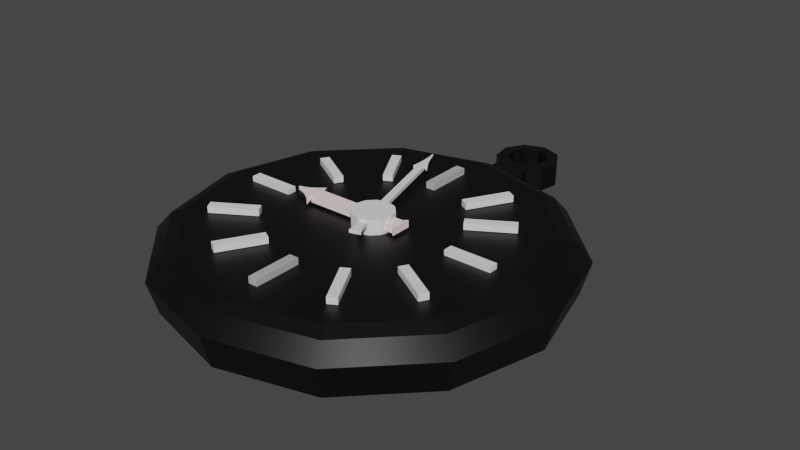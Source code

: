 # Source: pocket_clock.blend  (saved by Blender 3.0.42; exported with 4.5.12 LTS)
import bpy
from mathutils import Matrix  # noqa: F401  (used for matrix-valued properties, if any)

bpy.ops.wm.read_factory_settings(use_empty=True)
scene = bpy.context.scene
scene.name = 'Scene'

# ---- collections
col_collection = bpy.data.collections.new('Collection'); scene.collection.children.link(col_collection)

# ---- materials (node trees are filled in below, after node groups)
mat_black = bpy.data.materials.new('black')
mat_black.use_transparent_shadow = False
mat_off_white = bpy.data.materials.new('off white')
mat_off_white.use_transparent_shadow = False
mat_off_white.diffuse_color = (1.0, 0.8516, 0.8253, 1.0)
mat_off_white.roughness = 0.5
mat_brown = bpy.data.materials.new('brown')
mat_brown.use_transparent_shadow = False
mat_brown.diffuse_color = (0.2668, 0.09907, 0.01598, 1.0)
mat_brown.roughness = 0.5

# ---- material node trees
mat_black.use_nodes = True; mat_black.node_tree.nodes.clear()
_N = mat_black.node_tree.nodes; _L = mat_black.node_tree.links
n0 = _N.new('ShaderNodeBsdfPrincipled'); n0.name = 'Principled BSDF'; n0.location = (10, 300)
n0.distribution = 'GGX'
n0.subsurface_method = 'RANDOM_WALK_SKIN'
n0.inputs[0].default_value = (0.0, 0.0, 0.0, 1.0)
n0.inputs[3].default_value = 1.45
n0.inputs[27].default_value = (0.0, 0.0, 0.0, 1.0)
n0.inputs[28].default_value = 1.0
n1 = _N.new('ShaderNodeOutputMaterial'); n1.name = 'Material Output'; n1.location = (300, 300)
_L.new(n0.outputs[0], n1.inputs[0])
n1.is_active_output = True
mat_off_white.use_nodes = True; mat_off_white.node_tree.nodes.clear()
_N = mat_off_white.node_tree.nodes; _L = mat_off_white.node_tree.links
n0 = _N.new('ShaderNodeBsdfPrincipled'); n0.name = 'Principled BSDF'; n0.location = (10, 300)
n0.distribution = 'GGX'
n0.subsurface_method = 'RANDOM_WALK_SKIN'
n0.inputs[0].default_value = (1.0, 0.8516, 0.8253, 1.0)
n0.inputs[3].default_value = 1.45
n0.inputs[27].default_value = (0.0, 0.0, 0.0, 1.0)
n0.inputs[28].default_value = 1.0
n1 = _N.new('ShaderNodeOutputMaterial'); n1.name = 'Material Output'; n1.location = (300, 300)
n2 = _N.new('ShaderNodeNormalMap'); n2.name = 'Normal Map'; n2.location = (-300, -300)
n2.label = 'Normal/Map'
n2.inputs[0].default_value = 0.0
_L.new(n0.outputs[0], n1.inputs[0])
_L.new(n2.outputs[0], n0.inputs[5])
n1.is_active_output = True
mat_brown.use_nodes = True; mat_brown.node_tree.nodes.clear()
_N = mat_brown.node_tree.nodes; _L = mat_brown.node_tree.links
n0 = _N.new('ShaderNodeBsdfPrincipled'); n0.name = 'Principled BSDF'; n0.location = (10, 300)
n0.distribution = 'GGX'
n0.subsurface_method = 'RANDOM_WALK_SKIN'
n0.inputs[0].default_value = (0.2668, 0.09907, 0.01598, 1.0)
n0.inputs[3].default_value = 1.45
n0.inputs[27].default_value = (0.0, 0.0, 0.0, 1.0)
n0.inputs[28].default_value = 1.0
n1 = _N.new('ShaderNodeOutputMaterial'); n1.name = 'Material Output'; n1.location = (300, 300)
n2 = _N.new('ShaderNodeNormalMap'); n2.name = 'Normal Map'; n2.location = (-300, -300)
n2.label = 'Normal/Map'
n2.inputs[0].default_value = 0.0
_L.new(n0.outputs[0], n1.inputs[0])
_L.new(n2.outputs[0], n0.inputs[5])
n1.is_active_output = True

# ---- world
world_world = bpy.data.worlds.new('World'); scene.world = world_world
world_world.use_nodes = True; world_world.node_tree.nodes.clear()
_N = world_world.node_tree.nodes; _L = world_world.node_tree.links
n0 = _N.new('ShaderNodeOutputWorld'); n0.name = 'World Output'; n0.location = (300, 300)
n1 = _N.new('ShaderNodeBackground'); n1.name = 'Background'; n1.location = (10, 300)
n1.inputs[0].default_value = (0.05088, 0.05088, 0.05088, 1.0)
_L.new(n1.outputs[0], n0.inputs[0])
n0.is_active_output = True
world_world.color = (0.05088, 0.05088, 0.05088)
world_world.use_sun_shadow = False
world_world.sun_shadow_jitter_overblur = 0.0

# ---- meshes
me_cylinder_001 = bpy.data.meshes.new('Cylinder.001')
me_cylinder_001.from_pydata([(-6.961e-10, 0.9533, -1.0), (2.158e-09, 0.9275, 0.3252), (0.4766, 0.8256, -1.0), (0.4638, 0.8033, 0.3252), (0.8256, 0.4766, -1.0), (0.8033, 0.4638, 0.3252), (0.9533, -4.235e-08, -1.0), (0.9275, -1.789e-08, 0.3252), (0.8256, -0.4766, -1.0), (0.8033, -0.4638, 0.3252), (0.4766, -0.8256, -1.0), (0.4638, -0.8033, 0.3252), (-8.403e-08, -0.9533, -1.0), (-8.757e-08, -0.9275, 0.3252), (-0.4766, -0.8256, -1.0), (-0.4638, -0.8033, 0.3252), (-0.8256, -0.4766, -1.0), (-0.8033, -0.4638, 0.3252), (-0.9533, 1.068e-08, -1.0), (-0.9275, 3.279e-08, 0.3252), (-0.8256, 0.4766, -1.0), (-0.8033, 0.4638, 0.3252), (-0.4766, 0.8256, -1.0), (-0.4638, 0.8033, 0.3252), (0.5, 0.866, -0.1133), (0.0, 1.0, -0.1133), (0.866, 0.5, -0.1133), (1.0, -1.024e-08, -0.1133), (0.866, -0.5, -0.1133), (0.5, -0.866, -0.1133), (-8.742e-08, -1.0, -0.1133), (-0.5, -0.866, -0.1133), (-0.866, -0.5, -0.1133), (-1.0, 4.539e-08, -0.1133), (-0.866, 0.5, -0.1133), (-0.5, 0.866, -0.1133), (0.4293, 0.7435, 0.4838), (2.893e-09, 0.8586, 0.4838), (0.7435, 0.4293, 0.4838), (0.8586, -3.498e-08, 0.4838), (0.7435, -0.4293, 0.4838), (0.4293, -0.7435, 0.4838), (-8.017e-08, -0.8586, 0.4838), (-0.4293, -0.7435, 0.4838), (-0.7435, -0.4293, 0.4838), (-0.8586, 1.192e-08, 0.4838), (-0.7435, 0.4293, 0.4838), (-0.4293, 0.7435, 0.4838), (0.08845, 1.135, -0.1246), (0.08845, 1.135, -0.7884), (0.08845, 0.9321, -0.1246), (0.08845, 0.9321, -0.7884), (-0.08845, 1.135, -0.1246), (-0.08845, 1.135, -0.7884), (-0.08845, 0.9321, -0.1246), (-0.08845, 0.9321, -0.7884), (2.016e-09, 1.378, -0.7935), (1.945e-09, 1.38, -0.1089), (0.06503, 1.354, -0.7935), (0.06648, 1.356, -0.1089), (0.09963, 1.294, -0.7935), (0.1019, 1.295, -0.1089), (0.08761, 1.226, -0.7935), (0.08957, 1.225, -0.1089), (0.0346, 1.182, -0.7935), (0.03537, 1.18, -0.1089), (-0.0346, 1.182, -0.7935), (-0.03537, 1.18, -0.1089), (-0.08761, 1.226, -0.7935), (-0.08957, 1.225, -0.1089), (-0.09963, 1.294, -0.7935), (-0.1019, 1.295, -0.1089), (-0.06503, 1.354, -0.7935), (-0.06648, 1.356, -0.1089), (0.1059, 1.403, -0.1089), (0.0, 1.441, -0.1089), (0.1622, 1.305, -0.1089), (0.1427, 1.194, -0.1089), (0.05634, 1.122, -0.1089), (-0.05634, 1.122, -0.1089), (-0.1427, 1.194, -0.1089), (-0.1622, 1.305, -0.1089), (-0.1059, 1.403, -0.1089), (0.06648, 1.356, -0.7918), (2.775e-09, 1.38, -0.7918), (0.1019, 1.295, -0.7918), (0.08957, 1.225, -0.7918), (0.03537, 1.18, -0.7918), (-0.03537, 1.18, -0.7918), (-0.08957, 1.225, -0.7918), (-0.1019, 1.295, -0.7918), (-0.06648, 1.356, -0.7918), (0.0, 1.441, -0.7935), (0.1059, 1.403, -0.7935), (0.1622, 1.305, -0.7935), (0.1427, 1.194, -0.7935), (0.05634, 1.122, -0.7935), (-0.05634, 1.122, -0.7935), (-0.1427, 1.194, -0.7935), (-0.1622, 1.305, -0.7935), (-0.1059, 1.403, -0.7935)], [], [(0, 25, 24, 2), (2, 24, 26, 4), (4, 26, 27, 6), (6, 27, 28, 8), (8, 28, 29, 10), (10, 29, 30, 12), (12, 30, 31, 14), (14, 31, 32, 16), (16, 32, 33, 18), (18, 33, 34, 20), (9, 7, 39, 40), (20, 34, 35, 22), (22, 35, 25, 0), (0, 2, 4, 6, 8, 10, 12, 14, 16, 18, 20, 22), (1, 3, 24, 25), (3, 5, 26, 24), (5, 7, 27, 26), (7, 9, 28, 27), (9, 11, 29, 28), (11, 13, 30, 29), (13, 15, 31, 30), (15, 17, 32, 31), (17, 19, 33, 32), (19, 21, 34, 33), (21, 23, 35, 34), (23, 1, 25, 35), (36, 37, 47, 46, 45, 44, 43, 42, 41, 40, 39, 38), (23, 21, 46, 47), (3, 1, 37, 36), (17, 15, 43, 44), (11, 9, 40, 41), (1, 23, 47, 37), (5, 3, 36, 38), (19, 17, 44, 45), (13, 11, 41, 42), (7, 5, 38, 39), (21, 19, 45, 46), (15, 13, 42, 43), (48, 49, 51, 50), (50, 51, 55, 54), (54, 55, 53, 52), (52, 53, 49, 48), (50, 54, 52, 48), (55, 51, 49, 53), (92, 75, 74, 93), (93, 74, 76, 94), (94, 76, 77, 95), (95, 77, 78, 96), (96, 78, 79, 97), (97, 79, 80, 98), (98, 80, 81, 99), (67, 65, 87, 88), (99, 81, 82, 100), (100, 82, 75, 92), (57, 59, 74, 75), (59, 61, 76, 74), (61, 63, 77, 76), (63, 65, 78, 77), (65, 67, 79, 78), (67, 69, 80, 79), (69, 71, 81, 80), (71, 73, 82, 81), (73, 57, 75, 82), (61, 59, 83, 85), (57, 73, 91, 84), (69, 67, 88, 89), (63, 61, 85, 86), (71, 69, 89, 90), (65, 63, 86, 87), (59, 57, 84, 83), (73, 71, 90, 91), (58, 56, 92, 93), (60, 58, 93, 94), (62, 60, 94, 95), (64, 62, 95, 96), (66, 64, 96, 97), (68, 66, 97, 98), (70, 68, 98, 99), (72, 70, 99, 100), (56, 72, 100, 92)])
me_cylinder_001.polygons.foreach_set('use_smooth', [1, 1, 1, 1, 1, 1, 1, 1, 1, 1, 1, 1, 1, 1, 1, 1, 1, 1, 1, 1, 1, 1, 1, 1, 1, 1, 1, 1, 1, 1, 1, 1, 1, 1, 1, 1, 1, 1, 0, 0, 0, 0, 0, 0, 0, 0, 0, 0, 0, 0, 0, 0, 0, 0, 0, 0, 0, 0, 0, 0, 0, 0, 0, 0, 0, 0, 0, 0, 0, 0, 0, 0, 0, 0, 0, 0, 0, 0, 0, 0])
_k = set([(0, 2), (0, 22), (0, 25), (1, 3), (1, 23), (1, 37), (2, 4), (2, 24), (3, 5), (3, 36), (4, 6), (4, 26), (5, 7), (5, 38), (6, 8), (6, 27), (7, 9), (7, 39), (8, 10), (8, 28), (9, 11), (9, 40), (10, 12), (10, 29), (11, 13), (11, 41), (12, 14), (12, 30), (13, 15), (13, 42), (14, 16), (14, 31), (15, 17), (15, 43), (16, 18), (16, 32), (17, 19), (17, 44), (18, 20), (18, 33), (19, 21), (19, 45), (20, 22), (20, 34), (21, 23), (21, 46), (22, 35), (23, 47), (24, 25), (24, 26), (25, 35), (26, 27), (27, 28), (28, 29), (29, 30), (30, 31), (31, 32), (32, 33), (33, 34), (34, 35), (36, 37), (36, 38), (37, 47), (38, 39), (39, 40), (40, 41), (41, 42), (42, 43), (43, 44), (44, 45), (45, 46), (46, 47)])
me_cylinder_001.attributes.new('sharp_edge', 'BOOLEAN', 'EDGE').data.foreach_set('value', [ (min(e.vertices), max(e.vertices)) in _k for e in me_cylinder_001.edges])
_uv = me_cylinder_001.uv_layers.new(name='UVMap')
_uv.uv.foreach_set('vector', [0.4592, 0.9036, 0.4543, 0.914, 0.4483, 0.9111, 0.4534, 0.9009, 0.4441, 0.8991, 0.4452, 0.9106, 0.4385, 0.9111, 0.4378, 0.8996, 0.4289, 0.9027, 0.4355, 0.9121, 0.4299, 0.9159, 0.4236, 0.9063, 0.4175, 0.9135, 0.4279, 0.9183, 0.425, 0.9244, 0.4147, 0.9193, 0.4129, 0.9285, 0.4244, 0.9275, 0.4249, 0.9342, 0.4134, 0.9349, 0.4166, 0.9438, 0.4259, 0.9372, 0.4297, 0.9427, 0.4202, 0.9491, 0.4273, 0.9552, 0.4322, 0.9448, 0.4382, 0.9477, 0.4331, 0.958, 0.4424, 0.9597, 0.4413, 0.9483, 0.448, 0.9478, 0.4487, 0.9592, 0.4576, 0.9561, 0.451, 0.9467, 0.4565, 0.943, 0.4629, 0.9525, 0.469, 0.9454, 0.4586, 0.9405, 0.4615, 0.9345, 0.4718, 0.9396, 0.4302, 0.9266, 0.4329, 0.921, 0.4348, 0.9222, 0.4323, 0.9274, 0.4736, 0.9303, 0.4621, 0.9313, 0.4616, 0.9247, 0.4731, 0.924, 0.4699, 0.9151, 0.4606, 0.9217, 0.4568, 0.9161, 0.4663, 0.9098, 0.4592, 0.9036, 0.4534, 0.9009, 0.4498, 0.8956, 0.4493, 0.8893, 0.4521, 0.8835, 0.4574, 0.8799, 0.4637, 0.8794, 0.4695, 0.8822, 0.4731, 0.8874, 0.4736, 0.8938, 0.4708, 0.8996, 0.4655, 0.9031, 0.4516, 0.9191, 0.4461, 0.9164, 0.4483, 0.9111, 0.4543, 0.914, 0.4454, 0.9163, 0.4392, 0.9168, 0.4385, 0.9111, 0.4452, 0.9106, 0.4385, 0.917, 0.4334, 0.9205, 0.4299, 0.9159, 0.4355, 0.9121, 0.4329, 0.921, 0.4302, 0.9266, 0.425, 0.9244, 0.4279, 0.9183, 0.4301, 0.9273, 0.4306, 0.9335, 0.4249, 0.9342, 0.4244, 0.9275, 0.4308, 0.9342, 0.4343, 0.9393, 0.4297, 0.9427, 0.4259, 0.9372, 0.4349, 0.9398, 0.4404, 0.9424, 0.4382, 0.9477, 0.4322, 0.9448, 0.4411, 0.9426, 0.4473, 0.9421, 0.448, 0.9478, 0.4413, 0.9483, 0.448, 0.9419, 0.4531, 0.9384, 0.4565, 0.943, 0.451, 0.9467, 0.4536, 0.9378, 0.4563, 0.9322, 0.4615, 0.9345, 0.4586, 0.9405, 0.4564, 0.9315, 0.4559, 0.9254, 0.4616, 0.9247, 0.4621, 0.9313, 0.4557, 0.9247, 0.4522, 0.9196, 0.4568, 0.9161, 0.4606, 0.9217, 0.4453, 0.9185, 0.4505, 0.921, 0.4537, 0.9258, 0.4542, 0.9315, 0.4517, 0.9367, 0.4469, 0.9399, 0.4412, 0.9403, 0.436, 0.9378, 0.4328, 0.9331, 0.4323, 0.9274, 0.4348, 0.9222, 0.4396, 0.919, 0.4559, 0.9254, 0.4564, 0.9315, 0.4542, 0.9315, 0.4537, 0.9258, 0.4461, 0.9164, 0.4516, 0.9191, 0.4505, 0.921, 0.4453, 0.9185, 0.4473, 0.9421, 0.4411, 0.9426, 0.4412, 0.9403, 0.4469, 0.9399, 0.4306, 0.9335, 0.4301, 0.9273, 0.4323, 0.9274, 0.4328, 0.9331, 0.4522, 0.9196, 0.4557, 0.9247, 0.4537, 0.9258, 0.4505, 0.921, 0.4392, 0.9168, 0.4454, 0.9163, 0.4453, 0.9185, 0.4396, 0.919, 0.4531, 0.9384, 0.448, 0.9419, 0.4469, 0.9399, 0.4517, 0.9367, 0.4343, 0.9393, 0.4308, 0.9342, 0.4328, 0.9331, 0.436, 0.9378, 0.4334, 0.9205, 0.4385, 0.917, 0.4396, 0.919, 0.4348, 0.9222, 0.4563, 0.9322, 0.4536, 0.9378, 0.4517, 0.9367, 0.4542, 0.9315, 0.4404, 0.9424, 0.4349, 0.9398, 0.436, 0.9378, 0.4412, 0.9403, 0.5583, 0.8079, 0.5688, 0.8079, 0.5688, 0.8183, 0.5583, 0.8183, 0.5583, 0.8183, 0.5688, 0.8183, 0.5688, 0.8288, 0.5583, 0.8288, 0.5583, 0.8288, 0.5688, 0.8288, 0.5688, 0.8392, 0.5583, 0.8392, 0.5583, 0.8392, 0.5688, 0.8392, 0.5688, 0.8496, 0.5583, 0.8496, 0.5479, 0.8288, 0.5583, 0.8288, 0.5583, 0.8392, 0.5479, 0.8392, 0.5688, 0.8288, 0.5792, 0.8288, 0.5792, 0.8392, 0.5688, 0.8392, 0.4759, 0.8123, 0.4759, 0.8316, 0.4716, 0.8316, 0.4716, 0.8123, 0.4716, 0.8123, 0.4716, 0.8316, 0.4673, 0.8316, 0.4673, 0.8123, 0.4673, 0.8123, 0.4673, 0.8316, 0.463, 0.8316, 0.463, 0.8123, 0.463, 0.8123, 0.463, 0.8316, 0.4587, 0.8316, 0.4587, 0.8123, 0.4587, 0.8123, 0.4587, 0.8316, 0.4544, 0.8316, 0.4544, 0.8123, 0.4544, 0.8123, 0.4544, 0.8316, 0.4501, 0.8316, 0.4501, 0.8123, 0.4501, 0.8123, 0.4501, 0.8316, 0.4459, 0.8316, 0.4459, 0.8123, 0.4449, 0.7972, 0.4489, 0.7972, 0.4489, 0.7972, 0.4449, 0.7972, 0.4459, 0.8123, 0.4459, 0.8316, 0.4416, 0.8316, 0.4416, 0.8123, 0.4416, 0.8123, 0.4416, 0.8316, 0.4373, 0.8316, 0.4373, 0.8123, 0.4469, 0.8085, 0.4507, 0.8071, 0.4529, 0.8097, 0.4469, 0.8119, 0.4507, 0.8071, 0.4527, 0.8037, 0.4561, 0.8043, 0.4529, 0.8097, 0.4527, 0.8037, 0.452, 0.7997, 0.455, 0.798, 0.4561, 0.8043, 0.452, 0.7997, 0.4489, 0.7972, 0.4501, 0.7939, 0.455, 0.798, 0.4489, 0.7972, 0.4449, 0.7972, 0.4438, 0.7939, 0.4501, 0.7939, 0.4449, 0.7972, 0.4419, 0.7997, 0.4389, 0.798, 0.4438, 0.7939, 0.4419, 0.7997, 0.4412, 0.8037, 0.4378, 0.8043, 0.4389, 0.798, 0.4412, 0.8037, 0.4432, 0.8071, 0.441, 0.8097, 0.4378, 0.8043, 0.4432, 0.8071, 0.4469, 0.8085, 0.4469, 0.8119, 0.441, 0.8097, 0.4527, 0.8037, 0.4507, 0.8071, 0.4507, 0.8071, 0.4527, 0.8037, 0.4469, 0.8085, 0.4432, 0.8071, 0.4432, 0.8071, 0.4469, 0.8085, 0.4419, 0.7997, 0.4449, 0.7972, 0.4449, 0.7972, 0.4419, 0.7997, 0.452, 0.7997, 0.4527, 0.8037, 0.4527, 0.8037, 0.452, 0.7997, 0.4412, 0.8037, 0.4419, 0.7997, 0.4419, 0.7997, 0.4412, 0.8037, 0.4489, 0.7972, 0.452, 0.7997, 0.452, 0.7997, 0.4489, 0.7972, 0.4507, 0.8071, 0.4469, 0.8085, 0.4469, 0.8085, 0.4507, 0.8071, 0.4432, 0.8071, 0.4412, 0.8037, 0.4412, 0.8037, 0.4432, 0.8071, 0.4699, 0.807, 0.4662, 0.8083, 0.4662, 0.8119, 0.4722, 0.8097, 0.4718, 0.8036, 0.4699, 0.807, 0.4722, 0.8097, 0.4754, 0.8043, 0.4712, 0.7998, 0.4718, 0.8036, 0.4754, 0.8043, 0.4743, 0.798, 0.4682, 0.7973, 0.4712, 0.7998, 0.4743, 0.798, 0.4694, 0.7939, 0.4643, 0.7973, 0.4682, 0.7973, 0.4694, 0.7939, 0.4631, 0.7939, 0.4613, 0.7998, 0.4643, 0.7973, 0.4631, 0.7939, 0.4582, 0.798, 0.4606, 0.8036, 0.4613, 0.7998, 0.4582, 0.798, 0.4571, 0.8043, 0.4626, 0.807, 0.4606, 0.8036, 0.4571, 0.8043, 0.4603, 0.8097, 0.4662, 0.8083, 0.4626, 0.807, 0.4603, 0.8097, 0.4662, 0.8119])
me_cylinder_001.materials.append(mat_black)
me_cylinder_001.use_remesh_fix_poles = True
me_cylinder_001.use_remesh_preserve_attributes = False
me_cylinder_001.update()
me_cylinder_001.normals_split_custom_set([tuple(v) for v in zip(*[iter([0.2585, 0.9647, -0.05082, 0.2585, 0.9647, -0.05082, 0.2585, 0.9647, -0.05082, 0.2585, 0.9647, -0.05082, 0.7062, 0.7062, -0.05082, 0.7062, 0.7062, -0.05082, 0.7062, 0.7062, -0.05082, 0.7062, 0.7062, -0.05082, 0.9647, 0.2585, -0.05082, 0.9647, 0.2585, -0.05082, 0.9647, 0.2585, -0.05082, 0.9647, 0.2585, -0.05082, 0.9647, -0.2585, -0.05082, 0.9647, -0.2585, -0.05082, 0.9647, -0.2585, -0.05082, 0.9647, -0.2585, -0.05082, 0.7062, -0.7062, -0.05082, 0.7062, -0.7062, -0.05082, 0.7062, -0.7062, -0.05082, 0.7062, -0.7062, -0.05082, 0.2585, -0.9647, -0.05082, 0.2585, -0.9647, -0.05082, 0.2585, -0.9647, -0.05082, 0.2585, -0.9647, -0.05082, -0.2585, -0.9647, -0.05082, -0.2585, -0.9647, -0.05082, -0.2585, -0.9647, -0.05082, -0.2585, -0.9647, -0.05082, -0.7062, -0.7062, -0.05082, -0.7062, -0.7062, -0.05082, -0.7062, -0.7062, -0.05082, -0.7062, -0.7062, -0.05082, -0.9647, -0.2585, -0.05082, -0.9647, -0.2585, -0.05082, -0.9647, -0.2585, -0.05082, -0.9647, -0.2585, -0.05082, -0.9647, 0.2585, -0.05082, -0.9647, 0.2585, -0.05082, -0.9647, 0.2585, -0.05082, -0.9647, 0.2585, -0.05082, 0.8905, -0.2386, 0.3874, 0.8905, -0.2386, 0.3874, 0.8905, -0.2386, 0.3874, 0.8905, -0.2386, 0.3874, -0.7062, 0.7062, -0.05082, -0.7062, 0.7062, -0.05082, -0.7062, 0.7062, -0.05082, -0.7062, 0.7062, -0.05082, -0.2585, 0.9647, -0.05082, -0.2585, 0.9647, -0.05082, -0.2585, 0.9647, -0.05082, -0.2585, 0.9647, -0.05082, -2.186e-08, 0.0, -1.0, -2.186e-08, 0.0, -1.0, -2.186e-08, 0.0, -1.0, -2.186e-08, 0.0, -1.0, -2.186e-08, 0.0, -1.0, -2.186e-08, 0.0, -1.0, -2.186e-08, 0.0, -1.0, -2.186e-08, 0.0, -1.0, -2.186e-08, 0.0, -1.0, -2.186e-08, 0.0, -1.0, -2.186e-08, 0.0, -1.0, -2.186e-08, 0.0, -1.0, -1.911e-08, 0.9866, 0.163, 0.4933, 0.8544, 0.163, 0.4933, 0.8544, 0.163, -1.008e-08, 0.9866, 0.163, 0.4933, 0.8544, 0.163, 0.8544, 0.4933, 0.163, 0.8544, 0.4933, 0.163, 0.4933, 0.8544, 0.163, 0.8544, 0.4933, 0.163, 0.9866, -7.645e-08, 0.163, 0.9866, -8.066e-08, 0.163, 0.8544, 0.4933, 0.163, 0.9866, -7.645e-08, 0.163, 0.8544, -0.4933, 0.163, 0.8544, -0.4933, 0.163, 0.9866, -8.066e-08, 0.163, 0.8544, -0.4933, 0.163, 0.4933, -0.8544, 0.163, 0.4933, -0.8544, 0.163, 0.8544, -0.4933, 0.163, 0.4933, -0.8544, 0.163, -6.689e-08, -0.9866, 0.163, -6.05e-08, -0.9866, 0.163, 0.4933, -0.8544, 0.163, -6.689e-08, -0.9866, 0.163, -0.4933, -0.8544, 0.163, -0.4933, -0.8544, 0.163, -6.05e-08, -0.9866, 0.163, -0.4933, -0.8544, 0.163, -0.8544, -0.4933, 0.163, -0.8544, -0.4933, 0.163, -0.4933, -0.8544, 0.163, -0.8544, -0.4933, 0.163, -0.9866, -9.556e-09, 0.163, -0.9866, -1.008e-08, 0.163, -0.8544, -0.4933, 0.163, -0.9866, -9.556e-09, 0.163, -0.8544, 0.4933, 0.163, -0.8544, 0.4933, 0.163, -0.9866, -1.008e-08, 0.163, -0.8544, 0.4933, 0.163, -0.4933, 0.8544, 0.163, -0.4933, 0.8544, 0.163, -0.8544, 0.4933, 0.163, -0.4933, 0.8544, 0.163, -1.911e-08, 0.9866, 0.163, -1.008e-08, 0.9866, 0.163, -0.4933, 0.8544, 0.163, -6.738e-09, 0.0, 1.0, -6.738e-09, 0.0, 1.0, -6.738e-09, 0.0, 1.0, -6.738e-09, 0.0, 1.0, -6.738e-09, 0.0, 1.0, -6.738e-09, 0.0, 1.0, -6.738e-09, 0.0, 1.0, -6.738e-09, 0.0, 1.0, -6.738e-09, 0.0, 1.0, -6.738e-09, 0.0, 1.0, -6.738e-09, 0.0, 1.0, -6.738e-09, 0.0, 1.0, -0.6519, 0.6519, 0.3874, -0.6519, 0.6519, 0.3874, -0.6519, 0.6519, 0.3874, -0.6519, 0.6519, 0.3874, 0.2386, 0.8905, 0.3874, 0.2386, 0.8905, 0.3874, 0.2386, 0.8905, 0.3874, 0.2386, 0.8905, 0.3874, -0.6519, -0.6519, 0.3874, -0.6519, -0.6519, 0.3874, -0.6519, -0.6519, 0.3874, -0.6519, -0.6519, 0.3874, 0.6519, -0.6519, 0.3874, 0.6519, -0.6519, 0.3874, 0.6519, -0.6519, 0.3874, 0.6519, -0.6519, 0.3874, -0.2386, 0.8905, 0.3874, -0.2386, 0.8905, 0.3874, -0.2386, 0.8905, 0.3874, -0.2386, 0.8905, 0.3874, 0.6519, 0.6519, 0.3874, 0.6519, 0.6519, 0.3874, 0.6519, 0.6519, 0.3874, 0.6519, 0.6519, 0.3874, -0.8905, -0.2386, 0.3874, -0.8905, -0.2386, 0.3874, -0.8905, -0.2386, 0.3874, -0.8905, -0.2386, 0.3874, 0.2386, -0.8905, 0.3874, 0.2386, -0.8905, 0.3874, 0.2386, -0.8905, 0.3874, 0.2386, -0.8905, 0.3874, 0.8905, 0.2386, 0.3874, 0.8905, 0.2386, 0.3874, 0.8905, 0.2386, 0.3874, 0.8905, 0.2386, 0.3874, -0.8905, 0.2386, 0.3874, -0.8905, 0.2386, 0.3874, -0.8905, 0.2386, 0.3874, -0.8905, 0.2386, 0.3874, -0.2386, -0.8905, 0.3874, -0.2386, -0.8905, 0.3874, -0.2386, -0.8905, 0.3874, -0.2386, -0.8905, 0.3874, -1.0, 0.0, 0.0, -1.0, 0.0, 0.0, -1.0, 0.0, 0.0, -1.0, 0.0, 0.0, 0.0, 1.0, 0.0, 0.0, 1.0, 0.0, 0.0, 1.0, 0.0, 0.0, 1.0, 0.0, 1.0, 0.0, 0.0, 1.0, 0.0, 0.0, 1.0, 0.0, 0.0, 1.0, 0.0, 0.0, 0.0, -1.0, 0.0, 0.0, -1.0, 0.0, 0.0, -1.0, 0.0, 0.0, -1.0, 0.0, 0.0, 8.812e-07, -1.0, 0.0, 8.812e-07, -1.0, 0.0, 8.812e-07, -1.0, 0.0, 8.812e-07, -1.0, 0.0, -8.812e-07, 1.0, 0.0, -8.812e-07, 1.0, 0.0, -8.812e-07, 1.0, 0.0, -8.812e-07, 1.0, 0.342, 0.9397, 0.0, 0.342, 0.9397, 0.0, 0.342, 0.9397, 0.0, 0.342, 0.9397, 0.0, 0.866, 0.5, 0.0, 0.866, 0.5, 0.0, 0.866, 0.5, 0.0, 0.866, 0.5, 0.0, 0.9848, -0.1736, -2.414e-08, 0.9848, -0.1736, -2.414e-08, 0.9848, -0.1736, -2.414e-08, 0.9848, -0.1736, -2.414e-08, 0.6428, -0.766, -9.658e-08, 0.6428, -0.766, -9.658e-08, 0.6428, -0.766, -9.658e-08, 0.6428, -0.766, -9.658e-08, 0.0, -1.0, 0.0, 0.0, -1.0, 0.0, 0.0, -1.0, 0.0, 0.0, -1.0, 0.0, -0.6428, -0.766, 0.0, -0.6428, -0.766, 0.0, -0.6428, -0.766, 0.0, -0.6428, -0.766, 0.0, -0.9848, -0.1736, 0.0, -0.9848, -0.1736, 0.0, -0.9848, -0.1736, 0.0, -0.9848, -0.1736, 0.0, 0.0, 1.0, 0.0, 0.0, 1.0, 0.0, 0.0, 1.0, 0.0, 0.0, 1.0, 0.0, -0.866, 0.5, 0.0, -0.866, 0.5, 0.0, -0.866, 0.5, 0.0, -0.866, 0.5, 0.0, -0.342, 0.9397, 0.0, -0.342, 0.9397, 0.0, -0.342, 0.9397, 0.0, -0.342, 0.9397, 0.0, -8.812e-08, -1.083e-06, 1.0, -8.812e-08, -1.083e-06, 1.0, -8.812e-08, -1.083e-06, 1.0, -8.812e-08, -1.083e-06, 1.0, -1.762e-07, -8.214e-07, 1.0, -1.762e-07, -8.214e-07, 1.0, -1.762e-07, -8.214e-07, 1.0, -1.762e-07, -8.214e-07, 1.0, -1.762e-07, -9.6e-07, 1.0, -1.762e-07, -9.6e-07, 1.0, -1.762e-07, -9.6e-07, 1.0, -1.762e-07, -9.6e-07, 1.0, 0.0, -8.14e-07, 1.0, 0.0, -8.14e-07, 1.0, 0.0, -8.14e-07, 1.0, 0.0, -8.14e-07, 1.0, 0.0, -1.035e-06, 1.0, 0.0, -1.035e-06, 1.0, 0.0, -1.035e-06, 1.0, 0.0, -1.035e-06, 1.0, 0.0, -8.14e-07, 1.0, 0.0, -8.14e-07, 1.0, 0.0, -8.14e-07, 1.0, 0.0, -8.14e-07, 1.0, 1.762e-07, -9.6e-07, 1.0, 1.762e-07, -9.6e-07, 1.0, 1.762e-07, -9.6e-07, 1.0, 1.762e-07, -9.6e-07, 1.0, 1.762e-07, -8.214e-07, 1.0, 1.762e-07, -8.214e-07, 1.0, 1.762e-07, -8.214e-07, 1.0, 1.762e-07, -8.214e-07, 1.0, 1.762e-07, -1.083e-06, 1.0, 1.762e-07, -1.083e-06, 1.0, 1.762e-07, -1.083e-06, 1.0, 1.762e-07, -1.083e-06, 1.0, -0.866, -0.5, 0.0, -0.866, -0.5, 0.0, -0.866, -0.5, 0.0, -0.866, -0.5, 0.0, 0.342, -0.9397, 0.0, 0.342, -0.9397, 0.0, 0.342, -0.9397, 0.0, 0.342, -0.9397, 0.0, 0.6428, 0.766, 0.0, 0.6428, 0.766, 0.0, 0.6428, 0.766, 0.0, 0.6428, 0.766, 0.0, -0.9848, 0.1736, 0.0, -0.9848, 0.1736, 0.0, -0.9848, 0.1736, 0.0, -0.9848, 0.1736, 0.0, 0.9848, 0.1736, 0.0, 0.9848, 0.1736, 0.0, 0.9848, 0.1736, 0.0, 0.9848, 0.1736, 0.0, -0.6428, 0.766, 0.0, -0.6428, 0.766, 0.0, -0.6428, 0.766, 0.0, -0.6428, 0.766, 0.0, -0.342, -0.9397, 0.0, -0.342, -0.9397, 0.0, -0.342, -0.9397, 0.0, -0.342, -0.9397, 0.0, 0.866, -0.5, -7.711e-08, 0.866, -0.5, -7.711e-08, 0.866, -0.5, -7.711e-08, 0.866, -0.5, -7.711e-08, 0.0, 1.518e-06, -1.0, 0.0, 1.518e-06, -1.0, 0.0, 1.518e-06, -1.0, 0.0, 1.518e-06, -1.0, 1.371e-06, 1.066e-06, -1.0, 1.371e-06, 1.066e-06, -1.0, 1.371e-06, 1.066e-06, -1.0, 1.371e-06, 1.066e-06, -1.0, -1.371e-06, 1.055e-06, -1.0, -1.371e-06, 1.055e-06, -1.0, -1.371e-06, 1.055e-06, -1.0, -1.371e-06, 1.055e-06, -1.0, 0.0, 1.186e-06, -1.0, 0.0, 1.186e-06, -1.0, 0.0, 1.186e-06, -1.0, 0.0, 1.186e-06, -1.0, 0.0, 9.977e-07, -1.0, 0.0, 9.977e-07, -1.0, 0.0, 9.977e-07, -1.0, 0.0, 9.977e-07, -1.0, 0.0, 1.186e-06, -1.0, 0.0, 1.186e-06, -1.0, 0.0, 1.186e-06, -1.0, 0.0, 1.186e-06, -1.0, 1.371e-06, 1.055e-06, -1.0, 1.371e-06, 1.055e-06, -1.0, 1.371e-06, 1.055e-06, -1.0, 1.371e-06, 1.055e-06, -1.0, -1.371e-06, 1.066e-06, -1.0, -1.371e-06, 1.066e-06, -1.0, -1.371e-06, 1.066e-06, -1.0, -1.371e-06, 1.066e-06, -1.0, -3.428e-07, 1.518e-06, -1.0, -3.428e-07, 1.518e-06, -1.0, -3.428e-07, 1.518e-06, -1.0, -3.428e-07, 1.518e-06, -1.0])] * 3)])
me_cylinder_011 = bpy.data.meshes.new('Cylinder.011')
me_cylinder_011.from_pydata([(-0.7007, -0.02368, 2.819), (-0.7007, -0.02368, 2.995), (-0.7007, 0.02368, 2.819), (-0.7007, 0.02368, 2.995), (-0.4618, -0.02368, 2.819), (-0.4618, -0.02368, 2.995), (-0.4618, 0.02368, 2.819), (-0.4618, 0.02368, 2.995), (0.7007, -0.02368, 2.819), (0.7007, -0.02368, 2.995), (0.7007, 0.02368, 2.819), (0.7007, 0.02368, 2.995), (0.4618, -0.02368, 2.819), (0.4618, -0.02368, 2.995), (0.4618, 0.02368, 2.819), (0.4618, 0.02368, 2.995)], [], [(0, 1, 3, 2), (2, 3, 7, 6), (6, 7, 5, 4), (4, 5, 1, 0), (2, 6, 4, 0), (7, 3, 1, 5), (8, 10, 11, 9), (10, 14, 15, 11), (14, 12, 13, 15), (12, 8, 9, 13), (10, 8, 12, 14), (15, 13, 9, 11)])
me_cylinder_011.polygons.foreach_set('use_smooth', [True] * 12)
_k = set([(0, 1), (0, 2), (0, 4), (1, 3), (1, 5), (2, 3), (2, 6), (3, 7), (4, 5), (4, 6), (5, 7), (6, 7), (8, 9), (8, 10), (8, 12), (9, 11), (9, 13), (10, 11), (10, 14), (11, 15), (12, 13), (12, 14), (13, 15), (14, 15)])
me_cylinder_011.attributes.new('sharp_edge', 'BOOLEAN', 'EDGE').data.foreach_set('value', [ (min(e.vertices), max(e.vertices)) in _k for e in me_cylinder_011.edges])
_uv = me_cylinder_011.uv_layers.new(name='UVMap')
_uv.uv.foreach_set('vector', [0.375, 0.0, 0.625, 0.0, 0.625, 0.25, 0.375, 0.25, 0.375, 0.25, 0.625, 0.25, 0.625, 0.5, 0.375, 0.5, 0.375, 0.5, 0.625, 0.5, 0.625, 0.75, 0.375, 0.75, 0.375, 0.75, 0.625, 0.75, 0.625, 1.0, 0.375, 1.0, 0.125, 0.5, 0.375, 0.5, 0.375, 0.75, 0.125, 0.75, 0.625, 0.5, 0.875, 0.5, 0.875, 0.75, 0.625, 0.75, 0.375, 0.0, 0.375, 0.25, 0.625, 0.25, 0.625, 0.0, 0.375, 0.25, 0.375, 0.5, 0.625, 0.5, 0.625, 0.25, 0.375, 0.5, 0.375, 0.75, 0.625, 0.75, 0.625, 0.5, 0.375, 0.75, 0.375, 1.0, 0.625, 1.0, 0.625, 0.75, 0.125, 0.5, 0.125, 0.75, 0.375, 0.75, 0.375, 0.5, 0.625, 0.5, 0.625, 0.75, 0.875, 0.75, 0.875, 0.5])
me_cylinder_011.use_remesh_fix_poles = True
me_cylinder_011.use_remesh_preserve_attributes = False
me_cylinder_011.update()
me_cylinder_011.normals_split_custom_set([tuple(v) for v in zip(*[iter([-1.0, 0.0, 0.0, -1.0, 0.0, 0.0, -1.0, 0.0, 0.0, -1.0, 0.0, 0.0, 0.0, 1.0, 0.0, 0.0, 1.0, 0.0, 0.0, 1.0, 0.0, 0.0, 1.0, 0.0, 1.0, 0.0, 0.0, 1.0, 0.0, 0.0, 1.0, 0.0, 0.0, 1.0, 0.0, 0.0, 0.0, -1.0, 0.0, 0.0, -1.0, 0.0, 0.0, -1.0, 0.0, 0.0, -1.0, 0.0, 0.0, 0.0, -1.0, 0.0, 0.0, -1.0, 0.0, 0.0, -1.0, 0.0, 0.0, -1.0, 0.0, 0.0, 1.0, 0.0, 0.0, 1.0, 0.0, 0.0, 1.0, 0.0, 0.0, 1.0, 1.0, 0.0, 0.0, 1.0, 0.0, 0.0, 1.0, 0.0, 0.0, 1.0, 0.0, 0.0, 0.0, 1.0, 0.0, 0.0, 1.0, 0.0, 0.0, 1.0, 0.0, 0.0, 1.0, 0.0, -1.0, 0.0, 0.0, -1.0, 0.0, 0.0, -1.0, 0.0, 0.0, -1.0, 0.0, 0.0, 0.0, -1.0, 0.0, 0.0, -1.0, 0.0, 0.0, -1.0, 0.0, 0.0, -1.0, 0.0, 0.0, 0.0, -1.0, 0.0, 0.0, -1.0, 0.0, 0.0, -1.0, 0.0, 0.0, -1.0, 0.0, 0.0, 1.0, 0.0, 0.0, 1.0, 0.0, 0.0, 1.0, 0.0, 0.0, 1.0])] * 3)])
me_cylinder_012 = bpy.data.meshes.new('Cylinder.012')
me_cylinder_012.from_pydata([(-0.7007, -0.02368, 2.819), (-0.7007, -0.02368, 2.995), (-0.7007, 0.02368, 2.819), (-0.7007, 0.02368, 2.995), (-0.4618, -0.02368, 2.819), (-0.4618, -0.02368, 2.995), (-0.4618, 0.02368, 2.819), (-0.4618, 0.02368, 2.995), (0.7007, -0.02368, 2.819), (0.7007, -0.02368, 2.995), (0.7007, 0.02368, 2.819), (0.7007, 0.02368, 2.995), (0.4618, -0.02368, 2.819), (0.4618, -0.02368, 2.995), (0.4618, 0.02368, 2.819), (0.4618, 0.02368, 2.995)], [], [(0, 1, 3, 2), (2, 3, 7, 6), (6, 7, 5, 4), (4, 5, 1, 0), (2, 6, 4, 0), (7, 3, 1, 5), (8, 10, 11, 9), (10, 14, 15, 11), (14, 12, 13, 15), (12, 8, 9, 13), (10, 8, 12, 14), (15, 13, 9, 11)])
me_cylinder_012.polygons.foreach_set('use_smooth', [True] * 12)
_k = set([(0, 1), (0, 2), (0, 4), (1, 3), (1, 5), (2, 3), (2, 6), (3, 7), (4, 5), (4, 6), (5, 7), (6, 7), (8, 9), (8, 10), (8, 12), (9, 11), (9, 13), (10, 11), (10, 14), (11, 15), (12, 13), (12, 14), (13, 15), (14, 15)])
me_cylinder_012.attributes.new('sharp_edge', 'BOOLEAN', 'EDGE').data.foreach_set('value', [ (min(e.vertices), max(e.vertices)) in _k for e in me_cylinder_012.edges])
_uv = me_cylinder_012.uv_layers.new(name='UVMap')
_uv.uv.foreach_set('vector', [0.375, 0.0, 0.625, 0.0, 0.625, 0.25, 0.375, 0.25, 0.375, 0.25, 0.625, 0.25, 0.625, 0.5, 0.375, 0.5, 0.375, 0.5, 0.625, 0.5, 0.625, 0.75, 0.375, 0.75, 0.375, 0.75, 0.625, 0.75, 0.625, 1.0, 0.375, 1.0, 0.125, 0.5, 0.375, 0.5, 0.375, 0.75, 0.125, 0.75, 0.625, 0.5, 0.875, 0.5, 0.875, 0.75, 0.625, 0.75, 0.375, 0.0, 0.375, 0.25, 0.625, 0.25, 0.625, 0.0, 0.375, 0.25, 0.375, 0.5, 0.625, 0.5, 0.625, 0.25, 0.375, 0.5, 0.375, 0.75, 0.625, 0.75, 0.625, 0.5, 0.375, 0.75, 0.375, 1.0, 0.625, 1.0, 0.625, 0.75, 0.125, 0.5, 0.125, 0.75, 0.375, 0.75, 0.375, 0.5, 0.625, 0.5, 0.625, 0.75, 0.875, 0.75, 0.875, 0.5])
me_cylinder_012.use_remesh_fix_poles = True
me_cylinder_012.use_remesh_preserve_attributes = False
me_cylinder_012.update()
me_cylinder_012.normals_split_custom_set([tuple(v) for v in zip(*[iter([-1.0, 0.0, 0.0, -1.0, 0.0, 0.0, -1.0, 0.0, 0.0, -1.0, 0.0, 0.0, 0.0, 1.0, 0.0, 0.0, 1.0, 0.0, 0.0, 1.0, 0.0, 0.0, 1.0, 0.0, 1.0, 0.0, 0.0, 1.0, 0.0, 0.0, 1.0, 0.0, 0.0, 1.0, 0.0, 0.0, 0.0, -1.0, 0.0, 0.0, -1.0, 0.0, 0.0, -1.0, 0.0, 0.0, -1.0, 0.0, 0.0, 0.0, -1.0, 0.0, 0.0, -1.0, 0.0, 0.0, -1.0, 0.0, 0.0, -1.0, 0.0, 0.0, 1.0, 0.0, 0.0, 1.0, 0.0, 0.0, 1.0, 0.0, 0.0, 1.0, 1.0, 0.0, 0.0, 1.0, 0.0, 0.0, 1.0, 0.0, 0.0, 1.0, 0.0, 0.0, 0.0, 1.0, 0.0, 0.0, 1.0, 0.0, 0.0, 1.0, 0.0, 0.0, 1.0, 0.0, -1.0, 0.0, 0.0, -1.0, 0.0, 0.0, -1.0, 0.0, 0.0, -1.0, 0.0, 0.0, 0.0, -1.0, 0.0, 0.0, -1.0, 0.0, 0.0, -1.0, 0.0, 0.0, -1.0, 0.0, 0.0, 0.0, -1.0, 0.0, 0.0, -1.0, 0.0, 0.0, -1.0, 0.0, 0.0, -1.0, 0.0, 0.0, 1.0, 0.0, 0.0, 1.0, 0.0, 0.0, 1.0, 0.0, 0.0, 1.0])] * 3)])
me_cylinder_013 = bpy.data.meshes.new('Cylinder.013')
me_cylinder_013.from_pydata([(-0.7007, -0.02368, 2.819), (-0.7007, -0.02368, 2.995), (-0.7007, 0.02368, 2.819), (-0.7007, 0.02368, 2.995), (-0.4618, -0.02368, 2.819), (-0.4618, -0.02368, 2.995), (-0.4618, 0.02368, 2.819), (-0.4618, 0.02368, 2.995), (0.7007, -0.02368, 2.819), (0.7007, -0.02368, 2.995), (0.7007, 0.02368, 2.819), (0.7007, 0.02368, 2.995), (0.4618, -0.02368, 2.819), (0.4618, -0.02368, 2.995), (0.4618, 0.02368, 2.819), (0.4618, 0.02368, 2.995)], [], [(0, 1, 3, 2), (2, 3, 7, 6), (6, 7, 5, 4), (4, 5, 1, 0), (2, 6, 4, 0), (7, 3, 1, 5), (8, 10, 11, 9), (10, 14, 15, 11), (14, 12, 13, 15), (12, 8, 9, 13), (10, 8, 12, 14), (15, 13, 9, 11)])
me_cylinder_013.polygons.foreach_set('use_smooth', [True] * 12)
_k = set([(0, 1), (0, 2), (0, 4), (1, 3), (1, 5), (2, 3), (2, 6), (3, 7), (4, 5), (4, 6), (5, 7), (6, 7), (8, 9), (8, 10), (8, 12), (9, 11), (9, 13), (10, 11), (10, 14), (11, 15), (12, 13), (12, 14), (13, 15), (14, 15)])
me_cylinder_013.attributes.new('sharp_edge', 'BOOLEAN', 'EDGE').data.foreach_set('value', [ (min(e.vertices), max(e.vertices)) in _k for e in me_cylinder_013.edges])
_uv = me_cylinder_013.uv_layers.new(name='UVMap')
_uv.uv.foreach_set('vector', [0.375, 0.0, 0.625, 0.0, 0.625, 0.25, 0.375, 0.25, 0.375, 0.25, 0.625, 0.25, 0.625, 0.5, 0.375, 0.5, 0.375, 0.5, 0.625, 0.5, 0.625, 0.75, 0.375, 0.75, 0.375, 0.75, 0.625, 0.75, 0.625, 1.0, 0.375, 1.0, 0.125, 0.5, 0.375, 0.5, 0.375, 0.75, 0.125, 0.75, 0.625, 0.5, 0.875, 0.5, 0.875, 0.75, 0.625, 0.75, 0.375, 0.0, 0.375, 0.25, 0.625, 0.25, 0.625, 0.0, 0.375, 0.25, 0.375, 0.5, 0.625, 0.5, 0.625, 0.25, 0.375, 0.5, 0.375, 0.75, 0.625, 0.75, 0.625, 0.5, 0.375, 0.75, 0.375, 1.0, 0.625, 1.0, 0.625, 0.75, 0.125, 0.5, 0.125, 0.75, 0.375, 0.75, 0.375, 0.5, 0.625, 0.5, 0.625, 0.75, 0.875, 0.75, 0.875, 0.5])
me_cylinder_013.use_remesh_fix_poles = True
me_cylinder_013.use_remesh_preserve_attributes = False
me_cylinder_013.update()
me_cylinder_013.normals_split_custom_set([tuple(v) for v in zip(*[iter([-1.0, 0.0, 0.0, -1.0, 0.0, 0.0, -1.0, 0.0, 0.0, -1.0, 0.0, 0.0, 0.0, 1.0, 0.0, 0.0, 1.0, 0.0, 0.0, 1.0, 0.0, 0.0, 1.0, 0.0, 1.0, 0.0, 0.0, 1.0, 0.0, 0.0, 1.0, 0.0, 0.0, 1.0, 0.0, 0.0, 0.0, -1.0, 0.0, 0.0, -1.0, 0.0, 0.0, -1.0, 0.0, 0.0, -1.0, 0.0, 0.0, 0.0, -1.0, 0.0, 0.0, -1.0, 0.0, 0.0, -1.0, 0.0, 0.0, -1.0, 0.0, 0.0, 1.0, 0.0, 0.0, 1.0, 0.0, 0.0, 1.0, 0.0, 0.0, 1.0, 1.0, 0.0, 0.0, 1.0, 0.0, 0.0, 1.0, 0.0, 0.0, 1.0, 0.0, 0.0, 0.0, 1.0, 0.0, 0.0, 1.0, 0.0, 0.0, 1.0, 0.0, 0.0, 1.0, 0.0, -1.0, 0.0, 0.0, -1.0, 0.0, 0.0, -1.0, 0.0, 0.0, -1.0, 0.0, 0.0, 0.0, -1.0, 0.0, 0.0, -1.0, 0.0, 0.0, -1.0, 0.0, 0.0, -1.0, 0.0, 0.0, 0.0, -1.0, 0.0, 0.0, -1.0, 0.0, 0.0, -1.0, 0.0, 0.0, -1.0, 0.0, 0.0, 1.0, 0.0, 0.0, 1.0, 0.0, 0.0, 1.0, 0.0, 0.0, 1.0])] * 3)])
me_cylinder_014 = bpy.data.meshes.new('Cylinder.014')
me_cylinder_014.from_pydata([(-0.7007, -0.02368, 2.819), (-0.7007, -0.02368, 2.995), (-0.7007, 0.02368, 2.819), (-0.7007, 0.02368, 2.995), (-0.4618, -0.02368, 2.819), (-0.4618, -0.02368, 2.995), (-0.4618, 0.02368, 2.819), (-0.4618, 0.02368, 2.995), (0.7007, -0.02368, 2.819), (0.7007, -0.02368, 2.995), (0.7007, 0.02368, 2.819), (0.7007, 0.02368, 2.995), (0.4618, -0.02368, 2.819), (0.4618, -0.02368, 2.995), (0.4618, 0.02368, 2.819), (0.4618, 0.02368, 2.995), (-0.7007, 0.02368, 2.819), (-0.7007, 0.02368, 2.995), (-0.7007, -0.02368, 2.819), (-0.7007, -0.02368, 2.995), (-0.4618, 0.02368, 2.819), (-0.4618, 0.02368, 2.995), (-0.4618, -0.02368, 2.819), (-0.4618, -0.02368, 2.995), (0.7007, 0.02368, 2.819), (0.7007, 0.02368, 2.995), (0.7007, -0.02368, 2.819), (0.7007, -0.02368, 2.995), (0.4618, 0.02368, 2.819), (0.4618, 0.02368, 2.995), (0.4618, -0.02368, 2.819), (0.4618, -0.02368, 2.995)], [], [(0, 1, 3, 2), (2, 3, 7, 6), (6, 7, 5, 4), (4, 5, 1, 0), (2, 6, 4, 0), (7, 3, 1, 5), (8, 10, 11, 9), (10, 14, 15, 11), (14, 12, 13, 15), (12, 8, 9, 13), (10, 8, 12, 14), (15, 13, 9, 11), (16, 18, 19, 17), (18, 22, 23, 19), (22, 20, 21, 23), (20, 16, 17, 21), (18, 16, 20, 22), (23, 21, 17, 19), (24, 25, 27, 26), (26, 27, 31, 30), (30, 31, 29, 28), (28, 29, 25, 24), (26, 30, 28, 24), (31, 27, 25, 29)])
me_cylinder_014.polygons.foreach_set('use_smooth', [True] * 24)
_k = set([(0, 1), (0, 2), (0, 4), (1, 3), (1, 5), (2, 3), (2, 6), (3, 7), (4, 5), (4, 6), (5, 7), (6, 7), (8, 9), (8, 10), (8, 12), (9, 11), (9, 13), (10, 11), (10, 14), (11, 15), (12, 13), (12, 14), (13, 15), (14, 15), (16, 17), (16, 18), (16, 20), (17, 19), (17, 21), (18, 19), (18, 22), (19, 23), (20, 21), (20, 22), (21, 23), (22, 23), (24, 25), (24, 26), (24, 28), (25, 27), (25, 29), (26, 27), (26, 30), (27, 31), (28, 29), (28, 30), (29, 31), (30, 31)])
me_cylinder_014.attributes.new('sharp_edge', 'BOOLEAN', 'EDGE').data.foreach_set('value', [ (min(e.vertices), max(e.vertices)) in _k for e in me_cylinder_014.edges])
_uv = me_cylinder_014.uv_layers.new(name='UVMap')
_uv.uv.foreach_set('vector', [0.375, 0.0, 0.625, 0.0, 0.625, 0.25, 0.375, 0.25, 0.375, 0.25, 0.625, 0.25, 0.625, 0.5, 0.375, 0.5, 0.375, 0.5, 0.625, 0.5, 0.625, 0.75, 0.375, 0.75, 0.375, 0.75, 0.625, 0.75, 0.625, 1.0, 0.375, 1.0, 0.125, 0.5, 0.375, 0.5, 0.375, 0.75, 0.125, 0.75, 0.625, 0.5, 0.875, 0.5, 0.875, 0.75, 0.625, 0.75, 0.375, 0.0, 0.375, 0.25, 0.625, 0.25, 0.625, 0.0, 0.375, 0.25, 0.375, 0.5, 0.625, 0.5, 0.625, 0.25, 0.375, 0.5, 0.375, 0.75, 0.625, 0.75, 0.625, 0.5, 0.375, 0.75, 0.375, 1.0, 0.625, 1.0, 0.625, 0.75, 0.125, 0.5, 0.125, 0.75, 0.375, 0.75, 0.375, 0.5, 0.625, 0.5, 0.625, 0.75, 0.875, 0.75, 0.875, 0.5, 0.375, 0.0, 0.375, 0.25, 0.625, 0.25, 0.625, 0.0, 0.375, 0.25, 0.375, 0.5, 0.625, 0.5, 0.625, 0.25, 0.375, 0.5, 0.375, 0.75, 0.625, 0.75, 0.625, 0.5, 0.375, 0.75, 0.375, 1.0, 0.625, 1.0, 0.625, 0.75, 0.125, 0.5, 0.125, 0.75, 0.375, 0.75, 0.375, 0.5, 0.625, 0.5, 0.625, 0.75, 0.875, 0.75, 0.875, 0.5, 0.375, 0.0, 0.625, 0.0, 0.625, 0.25, 0.375, 0.25, 0.375, 0.25, 0.625, 0.25, 0.625, 0.5, 0.375, 0.5, 0.375, 0.5, 0.625, 0.5, 0.625, 0.75, 0.375, 0.75, 0.375, 0.75, 0.625, 0.75, 0.625, 1.0, 0.375, 1.0, 0.125, 0.5, 0.375, 0.5, 0.375, 0.75, 0.125, 0.75, 0.625, 0.5, 0.875, 0.5, 0.875, 0.75, 0.625, 0.75])
me_cylinder_014.use_remesh_fix_poles = True
me_cylinder_014.use_remesh_preserve_attributes = False
me_cylinder_014.update()
me_cylinder_014.normals_split_custom_set([tuple(v) for v in zip(*[iter([-1.0, 0.0, 0.0, -1.0, 0.0, 0.0, -1.0, 0.0, 0.0, -1.0, 0.0, 0.0, 0.0, 1.0, 0.0, 0.0, 1.0, 0.0, 0.0, 1.0, 0.0, 0.0, 1.0, 0.0, 1.0, 0.0, 0.0, 1.0, 0.0, 0.0, 1.0, 0.0, 0.0, 1.0, 0.0, 0.0, 0.0, -1.0, 0.0, 0.0, -1.0, 0.0, 0.0, -1.0, 0.0, 0.0, -1.0, 0.0, 0.0, 0.0, -1.0, 0.0, 0.0, -1.0, 0.0, 0.0, -1.0, 0.0, 0.0, -1.0, 0.0, 0.0, 1.0, 0.0, 0.0, 1.0, 0.0, 0.0, 1.0, 0.0, 0.0, 1.0, 1.0, 0.0, 0.0, 1.0, 0.0, 0.0, 1.0, 0.0, 0.0, 1.0, 0.0, 0.0, 0.0, 1.0, 0.0, 0.0, 1.0, 0.0, 0.0, 1.0, 0.0, 0.0, 1.0, 0.0, -1.0, 0.0, 0.0, -1.0, 0.0, 0.0, -1.0, 0.0, 0.0, -1.0, 0.0, 0.0, 0.0, -1.0, 0.0, 0.0, -1.0, 0.0, 0.0, -1.0, 0.0, 0.0, -1.0, 0.0, 0.0, 0.0, -1.0, 0.0, 0.0, -1.0, 0.0, 0.0, -1.0, 0.0, 0.0, -1.0, 0.0, 0.0, 1.0, 0.0, 0.0, 1.0, 0.0, 0.0, 1.0, 0.0, 0.0, 1.0, -1.0, 0.0, 0.0, -1.0, 0.0, 0.0, -1.0, 0.0, 0.0, -1.0, 0.0, 0.0, 0.0, -1.0, 0.0, 0.0, -1.0, 0.0, 0.0, -1.0, 0.0, 0.0, -1.0, 0.0, 1.0, 0.0, 0.0, 1.0, 0.0, 0.0, 1.0, 0.0, 0.0, 1.0, 0.0, 0.0, 0.0, 1.0, 0.0, 0.0, 1.0, 0.0, 0.0, 1.0, 0.0, 0.0, 1.0, 0.0, 0.0, 0.0, -1.0, 0.0, 0.0, -1.0, 0.0, 0.0, -1.0, 0.0, 0.0, -1.0, 0.0, 0.0, 1.0, 0.0, 0.0, 1.0, 0.0, 0.0, 1.0, 0.0, 0.0, 1.0, 1.0, 0.0, 0.0, 1.0, 0.0, 0.0, 1.0, 0.0, 0.0, 1.0, 0.0, 0.0, 0.0, -1.0, 0.0, 0.0, -1.0, 0.0, 0.0, -1.0, 0.0, 0.0, -1.0, 0.0, -1.0, 0.0, 0.0, -1.0, 0.0, 0.0, -1.0, 0.0, 0.0, -1.0, 0.0, 0.0, 0.0, 1.0, 0.0, 0.0, 1.0, 0.0, 0.0, 1.0, 0.0, 0.0, 1.0, 0.0, 0.0, 0.0, -1.0, 0.0, 0.0, -1.0, 0.0, 0.0, -1.0, 0.0, 0.0, -1.0, 0.0, 0.0, 1.0, 0.0, 0.0, 1.0, 0.0, 0.0, 1.0, 0.0, 0.0, 1.0])] * 3)])
me_cylinder_015 = bpy.data.meshes.new('Cylinder.015')
me_cylinder_015.from_pydata([(-0.7007, -0.02368, 2.819), (-0.7007, -0.02368, 2.995), (-0.7007, 0.02368, 2.819), (-0.7007, 0.02368, 2.995), (-0.4618, -0.02368, 2.819), (-0.4618, -0.02368, 2.995), (-0.4618, 0.02368, 2.819), (-0.4618, 0.02368, 2.995), (0.7007, -0.02368, 2.819), (0.7007, -0.02368, 2.995), (0.7007, 0.02368, 2.819), (0.7007, 0.02368, 2.995), (0.4618, -0.02368, 2.819), (0.4618, -0.02368, 2.995), (0.4618, 0.02368, 2.819), (0.4618, 0.02368, 2.995)], [], [(0, 1, 3, 2), (2, 3, 7, 6), (6, 7, 5, 4), (4, 5, 1, 0), (2, 6, 4, 0), (7, 3, 1, 5), (8, 10, 11, 9), (10, 14, 15, 11), (14, 12, 13, 15), (12, 8, 9, 13), (10, 8, 12, 14), (15, 13, 9, 11)])
me_cylinder_015.polygons.foreach_set('use_smooth', [True] * 12)
_k = set([(0, 1), (0, 2), (0, 4), (1, 3), (1, 5), (2, 3), (2, 6), (3, 7), (4, 5), (4, 6), (5, 7), (6, 7), (8, 9), (8, 10), (8, 12), (9, 11), (9, 13), (10, 11), (10, 14), (11, 15), (12, 13), (12, 14), (13, 15), (14, 15)])
me_cylinder_015.attributes.new('sharp_edge', 'BOOLEAN', 'EDGE').data.foreach_set('value', [ (min(e.vertices), max(e.vertices)) in _k for e in me_cylinder_015.edges])
_uv = me_cylinder_015.uv_layers.new(name='UVMap')
_uv.uv.foreach_set('vector', [0.375, 0.0, 0.625, 0.0, 0.625, 0.25, 0.375, 0.25, 0.375, 0.25, 0.625, 0.25, 0.625, 0.5, 0.375, 0.5, 0.375, 0.5, 0.625, 0.5, 0.625, 0.75, 0.375, 0.75, 0.375, 0.75, 0.625, 0.75, 0.625, 1.0, 0.375, 1.0, 0.125, 0.5, 0.375, 0.5, 0.375, 0.75, 0.125, 0.75, 0.625, 0.5, 0.875, 0.5, 0.875, 0.75, 0.625, 0.75, 0.375, 0.0, 0.375, 0.25, 0.625, 0.25, 0.625, 0.0, 0.375, 0.25, 0.375, 0.5, 0.625, 0.5, 0.625, 0.25, 0.375, 0.5, 0.375, 0.75, 0.625, 0.75, 0.625, 0.5, 0.375, 0.75, 0.375, 1.0, 0.625, 1.0, 0.625, 0.75, 0.125, 0.5, 0.125, 0.75, 0.375, 0.75, 0.375, 0.5, 0.625, 0.5, 0.625, 0.75, 0.875, 0.75, 0.875, 0.5])
me_cylinder_015.use_remesh_fix_poles = True
me_cylinder_015.use_remesh_preserve_attributes = False
me_cylinder_015.update()
me_cylinder_015.normals_split_custom_set([tuple(v) for v in zip(*[iter([-1.0, 0.0, 0.0, -1.0, 0.0, 0.0, -1.0, 0.0, 0.0, -1.0, 0.0, 0.0, 0.0, 1.0, 0.0, 0.0, 1.0, 0.0, 0.0, 1.0, 0.0, 0.0, 1.0, 0.0, 1.0, 0.0, 0.0, 1.0, 0.0, 0.0, 1.0, 0.0, 0.0, 1.0, 0.0, 0.0, 0.0, -1.0, 0.0, 0.0, -1.0, 0.0, 0.0, -1.0, 0.0, 0.0, -1.0, 0.0, 0.0, 0.0, -1.0, 0.0, 0.0, -1.0, 0.0, 0.0, -1.0, 0.0, 0.0, -1.0, 0.0, 0.0, 1.0, 0.0, 0.0, 1.0, 0.0, 0.0, 1.0, 0.0, 0.0, 1.0, 1.0, 0.0, 0.0, 1.0, 0.0, 0.0, 1.0, 0.0, 0.0, 1.0, 0.0, 0.0, 0.0, 1.0, 0.0, 0.0, 1.0, 0.0, 0.0, 1.0, 0.0, 0.0, 1.0, 0.0, -1.0, 0.0, 0.0, -1.0, 0.0, 0.0, -1.0, 0.0, 0.0, -1.0, 0.0, 0.0, 0.0, -1.0, 0.0, 0.0, -1.0, 0.0, 0.0, -1.0, 0.0, 0.0, -1.0, 0.0, 0.0, 0.0, -1.0, 0.0, 0.0, -1.0, 0.0, 0.0, -1.0, 0.0, 0.0, -1.0, 0.0, 0.0, 1.0, 0.0, 0.0, 1.0, 0.0, 0.0, 1.0, 0.0, 0.0, 1.0])] * 3)])
me_cylinder_016 = bpy.data.meshes.new('Cylinder.016')
me_cylinder_016.from_pydata([(-0.7007, -0.02368, 2.819), (-0.7007, -0.02368, 2.995), (-0.7007, 0.02368, 2.819), (-0.7007, 0.02368, 2.995), (-0.4618, -0.02368, 2.819), (-0.4618, -0.02368, 2.995), (-0.4618, 0.02368, 2.819), (-0.4618, 0.02368, 2.995), (0.7007, -0.02368, 2.819), (0.7007, -0.02368, 2.995), (0.7007, 0.02368, 2.819), (0.7007, 0.02368, 2.995), (0.4618, -0.02368, 2.819), (0.4618, -0.02368, 2.995), (0.4618, 0.02368, 2.819), (0.4618, 0.02368, 2.995)], [], [(0, 1, 3, 2), (2, 3, 7, 6), (6, 7, 5, 4), (4, 5, 1, 0), (2, 6, 4, 0), (7, 3, 1, 5), (8, 10, 11, 9), (10, 14, 15, 11), (14, 12, 13, 15), (12, 8, 9, 13), (10, 8, 12, 14), (15, 13, 9, 11)])
me_cylinder_016.polygons.foreach_set('use_smooth', [True] * 12)
_k = set([(0, 1), (0, 2), (0, 4), (1, 3), (1, 5), (2, 3), (2, 6), (3, 7), (4, 5), (4, 6), (5, 7), (6, 7), (8, 9), (8, 10), (8, 12), (9, 11), (9, 13), (10, 11), (10, 14), (11, 15), (12, 13), (12, 14), (13, 15), (14, 15)])
me_cylinder_016.attributes.new('sharp_edge', 'BOOLEAN', 'EDGE').data.foreach_set('value', [ (min(e.vertices), max(e.vertices)) in _k for e in me_cylinder_016.edges])
_uv = me_cylinder_016.uv_layers.new(name='UVMap')
_uv.uv.foreach_set('vector', [0.375, 0.0, 0.625, 0.0, 0.625, 0.25, 0.375, 0.25, 0.375, 0.25, 0.625, 0.25, 0.625, 0.5, 0.375, 0.5, 0.375, 0.5, 0.625, 0.5, 0.625, 0.75, 0.375, 0.75, 0.375, 0.75, 0.625, 0.75, 0.625, 1.0, 0.375, 1.0, 0.125, 0.5, 0.375, 0.5, 0.375, 0.75, 0.125, 0.75, 0.625, 0.5, 0.875, 0.5, 0.875, 0.75, 0.625, 0.75, 0.375, 0.0, 0.375, 0.25, 0.625, 0.25, 0.625, 0.0, 0.375, 0.25, 0.375, 0.5, 0.625, 0.5, 0.625, 0.25, 0.375, 0.5, 0.375, 0.75, 0.625, 0.75, 0.625, 0.5, 0.375, 0.75, 0.375, 1.0, 0.625, 1.0, 0.625, 0.75, 0.125, 0.5, 0.125, 0.75, 0.375, 0.75, 0.375, 0.5, 0.625, 0.5, 0.625, 0.75, 0.875, 0.75, 0.875, 0.5])
me_cylinder_016.use_remesh_fix_poles = True
me_cylinder_016.use_remesh_preserve_attributes = False
me_cylinder_016.update()
me_cylinder_016.normals_split_custom_set([tuple(v) for v in zip(*[iter([-1.0, 0.0, 0.0, -1.0, 0.0, 0.0, -1.0, 0.0, 0.0, -1.0, 0.0, 0.0, 0.0, 1.0, 0.0, 0.0, 1.0, 0.0, 0.0, 1.0, 0.0, 0.0, 1.0, 0.0, 1.0, 0.0, 0.0, 1.0, 0.0, 0.0, 1.0, 0.0, 0.0, 1.0, 0.0, 0.0, 0.0, -1.0, 0.0, 0.0, -1.0, 0.0, 0.0, -1.0, 0.0, 0.0, -1.0, 0.0, 0.0, 0.0, -1.0, 0.0, 0.0, -1.0, 0.0, 0.0, -1.0, 0.0, 0.0, -1.0, 0.0, 0.0, 1.0, 0.0, 0.0, 1.0, 0.0, 0.0, 1.0, 0.0, 0.0, 1.0, 1.0, 0.0, 0.0, 1.0, 0.0, 0.0, 1.0, 0.0, 0.0, 1.0, 0.0, 0.0, 0.0, 1.0, 0.0, 0.0, 1.0, 0.0, 0.0, 1.0, 0.0, 0.0, 1.0, 0.0, -1.0, 0.0, 0.0, -1.0, 0.0, 0.0, -1.0, 0.0, 0.0, -1.0, 0.0, 0.0, 0.0, -1.0, 0.0, 0.0, -1.0, 0.0, 0.0, -1.0, 0.0, 0.0, -1.0, 0.0, 0.0, 0.0, -1.0, 0.0, 0.0, -1.0, 0.0, 0.0, -1.0, 0.0, 0.0, -1.0, 0.0, 0.0, 1.0, 0.0, 0.0, 1.0, 0.0, 0.0, 1.0, 0.0, 0.0, 1.0])] * 3)])
me_cylinder_008 = bpy.data.meshes.new('Cylinder.008')
me_cylinder_008.from_pydata([(0.0324, 0.08848, 0.482), (0.0324, 0.08848, 0.8911), (0.0836, 0.07476, 0.482), (0.0836, 0.07476, 0.8911), (0.1211, 0.03728, 0.482), (0.1211, 0.03728, 0.8911), (0.1348, -0.01391, 0.482), (0.1348, -0.01391, 0.8911), (0.1211, -0.06511, 0.482), (0.1211, -0.06511, 0.8911), (0.0836, -0.1026, 0.482), (0.0836, -0.1026, 0.8911), (0.0324, -0.1163, 0.482), (0.0324, -0.1163, 0.8911), (-0.01879, -0.1026, 0.482), (-0.01879, -0.1026, 0.8911), (-0.05627, -0.06511, 0.482), (-0.05627, -0.06511, 0.8911), (-0.06999, -0.01391, 0.482), (-0.06999, -0.01391, 0.8911), (-0.05627, 0.03728, 0.482), (-0.05627, 0.03728, 0.8911), (-0.01879, 0.07476, 0.482), (-0.01879, 0.07476, 0.8911)], [], [(0, 1, 3, 2), (2, 3, 5, 4), (4, 5, 7, 6), (6, 7, 9, 8), (8, 9, 11, 10), (10, 11, 13, 12), (12, 13, 15, 14), (14, 15, 17, 16), (16, 17, 19, 18), (18, 19, 21, 20), (3, 1, 23, 21, 19, 17, 15, 13, 11, 9, 7, 5), (20, 21, 23, 22), (22, 23, 1, 0), (0, 2, 4, 6, 8, 10, 12, 14, 16, 18, 20, 22)])
me_cylinder_008.polygons.foreach_set('use_smooth', [True] * 14)
_k = set([(0, 1), (0, 2), (0, 22), (1, 3), (1, 23), (2, 3), (2, 4), (3, 5), (4, 5), (4, 6), (5, 7), (6, 7), (6, 8), (7, 9), (8, 9), (8, 10), (9, 11), (10, 11), (10, 12), (11, 13), (12, 13), (12, 14), (13, 15), (14, 15), (14, 16), (15, 17), (16, 17), (16, 18), (17, 19), (18, 19), (18, 20), (19, 21), (20, 21), (20, 22), (21, 23), (22, 23)])
me_cylinder_008.attributes.new('sharp_edge', 'BOOLEAN', 'EDGE').data.foreach_set('value', [ (min(e.vertices), max(e.vertices)) in _k for e in me_cylinder_008.edges])
_uv = me_cylinder_008.uv_layers.new(name='UVMap')
_uv.uv.foreach_set('vector', [1.0, 0.5, 1.0, 1.0, 0.9167, 1.0, 0.9167, 0.5, 0.9167, 0.5, 0.9167, 1.0, 0.8333, 1.0, 0.8333, 0.5, 0.8333, 0.5, 0.8333, 1.0, 0.75, 1.0, 0.75, 0.5, 0.75, 0.5, 0.75, 1.0, 0.6667, 1.0, 0.6667, 0.5, 0.6667, 0.5, 0.6667, 1.0, 0.5833, 1.0, 0.5833, 0.5, 0.5833, 0.5, 0.5833, 1.0, 0.5, 1.0, 0.5, 0.5, 0.5, 0.5, 0.5, 1.0, 0.4167, 1.0, 0.4167, 0.5, 0.4167, 0.5, 0.4167, 1.0, 0.3333, 1.0, 0.3333, 0.5, 0.3333, 0.5, 0.3333, 1.0, 0.25, 1.0, 0.25, 0.5, 0.25, 0.5, 0.25, 1.0, 0.1667, 1.0, 0.1667, 0.5, 0.37, 0.4578, 0.25, 0.49, 0.13, 0.4578, 0.04215, 0.37, 0.01, 0.25, 0.04215, 0.13, 0.13, 0.04215, 0.25, 0.01, 0.37, 0.04215, 0.4578, 0.13, 0.49, 0.25, 0.4578, 0.37, 0.1667, 0.5, 0.1667, 1.0, 0.08333, 1.0, 0.08333, 0.5, 0.08333, 0.5, 0.08333, 1.0, 7.451e-08, 1.0, 7.451e-08, 0.5, 0.75, 0.49, 0.87, 0.4578, 0.9578, 0.37, 0.99, 0.25, 0.9578, 0.13, 0.87, 0.04215, 0.75, 0.01, 0.63, 0.04215, 0.5422, 0.13, 0.51, 0.25, 0.5422, 0.37, 0.63, 0.4578])
me_cylinder_008.use_remesh_fix_poles = True
me_cylinder_008.use_remesh_preserve_attributes = False
me_cylinder_008.update()
me_cylinder_008.normals_split_custom_set([tuple(v) for v in zip(*[iter([0.2588, 0.9659, 0.0, 0.2588, 0.9659, 0.0, 0.2588, 0.9659, 0.0, 0.2588, 0.9659, 0.0, 0.7071, 0.7071, 0.0, 0.7071, 0.7071, 0.0, 0.7071, 0.7071, 0.0, 0.7071, 0.7071, 0.0, 0.9659, 0.2588, 0.0, 0.9659, 0.2588, 0.0, 0.9659, 0.2588, 0.0, 0.9659, 0.2588, 0.0, 0.9659, -0.2588, 0.0, 0.9659, -0.2588, 0.0, 0.9659, -0.2588, 0.0, 0.9659, -0.2588, 0.0, 0.7071, -0.7071, 0.0, 0.7071, -0.7071, 0.0, 0.7071, -0.7071, 0.0, 0.7071, -0.7071, 0.0, 0.2588, -0.9659, 0.0, 0.2588, -0.9659, 0.0, 0.2588, -0.9659, 0.0, 0.2588, -0.9659, 0.0, -0.2588, -0.9659, 0.0, -0.2588, -0.9659, 0.0, -0.2588, -0.9659, 0.0, -0.2588, -0.9659, 0.0, -0.7071, -0.7071, 0.0, -0.7071, -0.7071, 0.0, -0.7071, -0.7071, 0.0, -0.7071, -0.7071, 0.0, -0.9659, -0.2588, 0.0, -0.9659, -0.2588, 0.0, -0.9659, -0.2588, 0.0, -0.9659, -0.2588, 0.0, -0.9659, 0.2588, 0.0, -0.9659, 0.2588, 0.0, -0.9659, 0.2588, 0.0, -0.9659, 0.2588, 0.0, 0.0, 0.0, 1.0, 0.0, 0.0, 1.0, 0.0, 0.0, 1.0, 0.0, 0.0, 1.0, 0.0, 0.0, 1.0, 0.0, 0.0, 1.0, 0.0, 0.0, 1.0, 0.0, 0.0, 1.0, 0.0, 0.0, 1.0, 0.0, 0.0, 1.0, 0.0, 0.0, 1.0, 0.0, 0.0, 1.0, -0.7071, 0.7071, 0.0, -0.7071, 0.7071, 0.0, -0.7071, 0.7071, 0.0, -0.7071, 0.7071, 0.0, -0.2588, 0.9659, 0.0, -0.2588, 0.9659, 0.0, -0.2588, 0.9659, 0.0, -0.2588, 0.9659, 0.0, -1.184e-07, 0.0, -1.0, -1.184e-07, 0.0, -1.0, -1.184e-07, 0.0, -1.0, -1.184e-07, 0.0, -1.0, -1.184e-07, 0.0, -1.0, -1.184e-07, 0.0, -1.0, -1.184e-07, 0.0, -1.0, -1.184e-07, 0.0, -1.0, -1.184e-07, 0.0, -1.0, -1.184e-07, 0.0, -1.0, -1.184e-07, 0.0, -1.0, -1.184e-07, 0.0, -1.0])] * 3)])
me_cylinder_009 = bpy.data.meshes.new('Cylinder.009')
me_cylinder_009.from_pydata([(0.3632, 0.3169, 6.222), (0.3632, 0.3169, 2.636), (0.3632, -0.3448, 6.222), (0.3632, -0.3448, 2.636), (-0.2984, 0.3169, 6.222), (-0.2984, 0.3169, 2.636), (-0.2984, -0.3448, 6.222), (-0.2984, -0.3448, 2.636), (-0.2989, -0.6377, 2.636), (-0.2989, -0.6377, 6.222), (-0.2989, 0.6098, 2.636), (-0.2989, 0.6098, 6.222), (-0.4513, -0.03305, 2.636), (-0.4513, -0.03305, 6.222), (-0.4513, 0.005224, 2.636), (-0.4513, 0.005224, 6.222), (-0.3768, 0.1824, 6.222), (-0.3768, 0.1824, 2.636), (-0.3768, -0.2102, 2.636), (-0.3768, -0.2102, 6.222), (-0.339, 0.3659, 2.636), (-0.339, -0.3937, 6.222), (-0.339, 0.3659, 6.222), (-0.339, -0.3937, 2.636), (-0.4141, 0.06738, 6.222), (-0.4141, -0.09521, 2.636), (-0.4141, 0.06738, 2.636), (-0.4141, -0.09521, 6.222), (0.3631, 0.3169, 6.222), (0.3631, 0.3169, 2.636), (0.3631, -0.3448, 2.636), (0.3631, -0.3448, 6.222), (0.3879, 0.4919, 6.222), (0.3879, 0.4919, 2.636), (0.3879, -0.5198, 2.636), (0.3879, -0.5198, 6.222)], [], [(3, 2, 31, 30), (2, 3, 7, 6), (4, 6, 9, 11), (4, 5, 1, 0), (2, 6, 4, 0), (7, 3, 1, 5), (26, 24, 15, 14), (7, 5, 10, 8), (6, 7, 8, 9), (5, 4, 11, 10), (13, 12, 14, 15), (27, 25, 12, 13), (24, 27, 13, 15), (25, 26, 14, 12), (23, 20, 17, 18), (22, 21, 19, 16), (21, 23, 18, 19), (20, 22, 16, 17), (10, 11, 22, 20), (9, 8, 23, 21), (11, 9, 21, 22), (8, 10, 20, 23), (18, 17, 26, 25), (16, 19, 27, 24), (19, 18, 25, 27), (17, 16, 24, 26), (31, 28, 32, 35), (0, 1, 29, 28), (2, 0, 28, 31), (1, 3, 30, 29), (32, 33, 34, 35), (29, 30, 34, 33), (30, 31, 35, 34), (28, 29, 33, 32)])
me_cylinder_009.polygons.foreach_set('use_smooth', [True] * 34)
_k = set([(0, 1), (0, 2), (0, 4), (1, 3), (1, 5), (2, 3), (2, 6), (3, 7), (4, 5), (4, 6), (5, 7), (6, 7), (8, 9), (8, 10), (9, 11), (10, 11), (12, 13), (12, 14), (13, 15), (14, 15), (28, 29), (28, 31), (29, 30), (30, 31), (32, 33), (32, 35), (33, 34), (34, 35)])
me_cylinder_009.attributes.new('sharp_edge', 'BOOLEAN', 'EDGE').data.foreach_set('value', [ (min(e.vertices), max(e.vertices)) in _k for e in me_cylinder_009.edges])
_uv = me_cylinder_009.uv_layers.new(name='UVMap')
_uv.uv.foreach_set('vector', [0.625, 0.25, 0.375, 0.25, 0.375, 0.25, 0.625, 0.25, 0.375, 0.25, 0.625, 0.25, 0.625, 0.5, 0.375, 0.5, 0.375, 0.75, 0.375, 0.5, 0.375, 0.5, 0.375, 0.75, 0.375, 0.75, 0.625, 0.75, 0.625, 1.0, 0.375, 1.0, 0.125, 0.5, 0.375, 0.5, 0.375, 0.75, 0.125, 0.75, 0.625, 0.5, 0.875, 0.5, 0.875, 0.75, 0.625, 0.75, 0.625, 0.75, 0.375, 0.75, 0.375, 0.75, 0.625, 0.75, 0.625, 0.5, 0.625, 0.75, 0.625, 0.75, 0.625, 0.5, 0.375, 0.5, 0.625, 0.5, 0.625, 0.5, 0.375, 0.5, 0.625, 0.75, 0.375, 0.75, 0.375, 0.75, 0.625, 0.75, 0.375, 0.5, 0.625, 0.5, 0.625, 0.75, 0.375, 0.75, 0.375, 0.5, 0.625, 0.5, 0.625, 0.5, 0.375, 0.5, 0.375, 0.75, 0.375, 0.5, 0.375, 0.5, 0.375, 0.75, 0.625, 0.5, 0.625, 0.75, 0.625, 0.75, 0.625, 0.5, 0.625, 0.5, 0.625, 0.75, 0.625, 0.75, 0.625, 0.5, 0.375, 0.75, 0.375, 0.5, 0.375, 0.5, 0.375, 0.75, 0.375, 0.5, 0.625, 0.5, 0.625, 0.5, 0.375, 0.5, 0.625, 0.75, 0.375, 0.75, 0.375, 0.75, 0.625, 0.75, 0.625, 0.75, 0.375, 0.75, 0.375, 0.75, 0.625, 0.75, 0.375, 0.5, 0.625, 0.5, 0.625, 0.5, 0.375, 0.5, 0.375, 0.75, 0.375, 0.5, 0.375, 0.5, 0.375, 0.75, 0.625, 0.5, 0.625, 0.75, 0.625, 0.75, 0.625, 0.5, 0.625, 0.5, 0.625, 0.75, 0.625, 0.75, 0.625, 0.5, 0.375, 0.75, 0.375, 0.5, 0.375, 0.5, 0.375, 0.75, 0.375, 0.5, 0.625, 0.5, 0.625, 0.5, 0.375, 0.5, 0.625, 0.75, 0.375, 0.75, 0.375, 0.75, 0.625, 0.75, 0.125, 0.5, 0.125, 0.75, 0.125, 0.75, 0.125, 0.5, 0.375, 1.0, 0.625, 1.0, 0.625, 1.0, 0.375, 1.0, 0.125, 0.5, 0.125, 0.75, 0.125, 0.75, 0.125, 0.5, 0.875, 0.75, 0.875, 0.5, 0.875, 0.5, 0.875, 0.75, 0.375, 0.0, 0.625, 0.0, 0.625, 0.25, 0.375, 0.25, 0.875, 0.75, 0.875, 0.5, 0.875, 0.5, 0.875, 0.75, 0.625, 0.25, 0.375, 0.25, 0.375, 0.25, 0.625, 0.25, 0.375, 1.0, 0.625, 1.0, 0.625, 1.0, 0.375, 1.0])
me_cylinder_009.materials.append(mat_off_white)
me_cylinder_009.materials.append(mat_brown)
me_cylinder_009.use_remesh_fix_poles = True
me_cylinder_009.use_remesh_preserve_attributes = False
me_cylinder_009.update()
me_cylinder_009.normals_split_custom_set([tuple(v) for v in zip(*[iter([0.0, -0.7071, -0.7071, 0.0, -0.7071, 0.7071, 0.0, -0.7071, 0.7071, 0.0, -0.7071, -0.7071, 0.0, 1.0, 0.0, 0.0, 1.0, 0.0, 0.0, 1.0, 0.0, 0.0, 1.0, 0.0, -0.4474, -0.0007191, -0.8943, -0.4474, 0.00072, -0.8943, -1.0, 0.001608, -0.001031, -1.0, -0.001608, -0.001031, 0.0, -1.0, 0.0, 0.0, -1.0, 0.0, 0.0, -1.0, 0.0, 0.0, -1.0, 0.0, 0.0, 0.0, -1.0, 0.0, 0.0, -1.0, 0.0, 0.0, -1.0, 0.0, 0.0, -1.0, 0.0, 0.0, 1.0, 0.0, 0.0, 1.0, 0.0, 0.0, 1.0, 0.0, 0.0, 1.0, 0.6188, -0.2813, 0.7335, 0.6188, -0.2813, -0.7335, 0.4433, -0.2657, -0.8561, 0.4433, -0.2657, 0.8561, -0.4474, 0.0007191, 0.8943, -0.4474, -0.00072, 0.8943, -1.0, -0.001608, 0.001031, -1.0, 0.001608, 0.001031, -0.4474, 0.00072, -0.8943, -0.4474, 0.0007191, 0.8943, -1.0, 0.001608, 0.001031, -1.0, 0.001608, -0.001031, -0.4474, -0.00072, 0.8943, -0.4474, -0.0007191, -0.8943, -1.0, -0.001608, -0.001031, -1.0, -0.001608, 0.001031, 1.0, 0.0, 0.0, 1.0, 0.0, 0.0, 1.0, 0.0, 0.0, 1.0, 0.0, 0.0, 0.6188, 0.2813, -0.7335, 0.6188, 0.2813, 0.7335, 0.4433, 0.2657, 0.8561, 0.4433, 0.2657, -0.8561, 0.6188, -0.2813, -0.7335, 0.6188, 0.2813, -0.7335, 0.4433, 0.2657, -0.8561, 0.4433, -0.2657, -0.8561, 0.6188, 0.2813, 0.7335, 0.6188, -0.2813, 0.7335, 0.4433, -0.2657, 0.8561, 0.4433, 0.2657, 0.8561, 0.6908, 0.1279, 0.7116, 0.6908, -0.1279, 0.7116, 0.6713, -0.1772, 0.7197, 0.6713, 0.1772, 0.7197, 0.6908, -0.1279, -0.7116, 0.6908, 0.1279, -0.7116, 0.6713, 0.1772, -0.7197, 0.6713, -0.1772, -0.7197, 0.6908, 0.1279, -0.7116, 0.6908, 0.1279, 0.7116, 0.6713, 0.1772, 0.7197, 0.6713, 0.1772, -0.7197, 0.6908, -0.1279, 0.7116, 0.6908, -0.1279, -0.7116, 0.6713, -0.1772, -0.7197, 0.6713, -0.1772, 0.7197, 0.9815, -0.1614, 0.1032, 0.9815, -0.1614, -0.1032, 0.6908, -0.1279, -0.7116, 0.6908, -0.1279, 0.7116, 0.9815, 0.1614, -0.1032, 0.9815, 0.1614, 0.1032, 0.6908, 0.1279, 0.7116, 0.6908, 0.1279, -0.7116, 0.9815, -0.1614, -0.1032, 0.9815, 0.1614, -0.1032, 0.6908, 0.1279, -0.7116, 0.6908, -0.1279, -0.7116, 0.9815, 0.1614, 0.1032, 0.9815, -0.1614, 0.1032, 0.6908, -0.1279, 0.7116, 0.6908, 0.1279, 0.7116, 0.6713, 0.1772, 0.7197, 0.6713, -0.1772, 0.7197, 0.6188, -0.2813, 0.7335, 0.6188, 0.2813, 0.7335, 0.6713, -0.1772, -0.7197, 0.6713, 0.1772, -0.7197, 0.6188, 0.2813, -0.7335, 0.6188, -0.2813, -0.7335, 0.6713, 0.1772, -0.7197, 0.6713, 0.1772, 0.7197, 0.6188, 0.2813, 0.7335, 0.6188, 0.2813, -0.7335, 0.6713, -0.1772, 0.7197, 0.6713, -0.1772, -0.7197, 0.6188, -0.2813, -0.7335, 0.6188, -0.2813, 0.7335, 0.4592, 0.06497, -0.886, 0.4592, -0.06497, -0.886, 0.9862, -0.1396, -0.08912, 0.9862, 0.1396, -0.08912, 0.0, 0.7071, 0.7071, 0.0, 0.7071, -0.7071, 0.0, 0.7071, -0.7071, 0.0, 0.7071, 0.7071, 0.0, -0.7071, 0.7071, 0.0, 0.7071, 0.7071, 0.0, 0.7071, 0.7071, 0.0, -0.7071, 0.7071, 0.0, 0.7071, -0.7071, 0.0, -0.7071, -0.7071, 0.0, -0.7071, -0.7071, 0.0, 0.7071, -0.7071, -1.0, 0.0, 0.0, -1.0, 0.0, 0.0, -1.0, 0.0, 0.0, -1.0, 0.0, 0.0, 0.4592, -0.06497, 0.886, 0.4592, 0.06497, 0.886, 0.9862, 0.1396, 0.08912, 0.9862, -0.1396, 0.08912, 0.4592, 0.06497, 0.886, 0.4592, 0.06497, -0.886, 0.9862, 0.1396, -0.08912, 0.9862, 0.1396, 0.08912, 0.4592, -0.06497, -0.886, 0.4592, -0.06497, 0.886, 0.9862, -0.1396, 0.08912, 0.9862, -0.1396, -0.08912])] * 3)])
me_cylinder_002 = bpy.data.meshes.new('Cylinder.002')
me_cylinder_002.from_pydata([(0.3632, 0.3169, 6.222), (0.3632, 0.3169, 2.636), (0.3632, -0.3448, 6.222), (0.3632, -0.3448, 2.636), (-0.2984, 0.3169, 6.222), (-0.2984, 0.3169, 2.636), (-0.2984, -0.3448, 6.222), (-0.2984, -0.3448, 2.636), (-0.2989, -0.6377, 2.636), (-0.2989, -0.6377, 6.222), (-0.2989, 0.6098, 2.636), (-0.2989, 0.6098, 6.222), (-0.4513, -0.03305, 2.636), (-0.4513, -0.03305, 6.222), (-0.4513, 0.005224, 2.636), (-0.4513, 0.005224, 6.222), (-0.3768, 0.1824, 6.222), (-0.3768, 0.1824, 2.636), (-0.3768, -0.2102, 2.636), (-0.3768, -0.2102, 6.222), (-0.339, 0.3659, 2.636), (-0.339, -0.3937, 6.222), (-0.339, 0.3659, 6.222), (-0.339, -0.3937, 2.636), (-0.4141, 0.06738, 6.222), (-0.4141, -0.09521, 2.636), (-0.4141, 0.06738, 2.636), (-0.4141, -0.09521, 6.222), (0.3631, 0.3169, 6.222), (0.3631, 0.3169, 2.636), (0.3631, -0.3448, 2.636), (0.3631, -0.3448, 6.222), (0.3879, 0.4919, 6.222), (0.3879, 0.4919, 2.636), (0.3879, -0.5198, 2.636), (0.3879, -0.5198, 6.222)], [], [(3, 2, 31, 30), (2, 3, 7, 6), (4, 6, 9, 11), (4, 5, 1, 0), (2, 6, 4, 0), (7, 3, 1, 5), (26, 24, 15, 14), (7, 5, 10, 8), (6, 7, 8, 9), (5, 4, 11, 10), (13, 12, 14, 15), (27, 25, 12, 13), (24, 27, 13, 15), (25, 26, 14, 12), (23, 20, 17, 18), (22, 21, 19, 16), (21, 23, 18, 19), (20, 22, 16, 17), (10, 11, 22, 20), (9, 8, 23, 21), (11, 9, 21, 22), (8, 10, 20, 23), (18, 17, 26, 25), (16, 19, 27, 24), (19, 18, 25, 27), (17, 16, 24, 26), (31, 28, 32, 35), (0, 1, 29, 28), (2, 0, 28, 31), (1, 3, 30, 29), (32, 33, 34, 35), (29, 30, 34, 33), (30, 31, 35, 34), (28, 29, 33, 32)])
me_cylinder_002.polygons.foreach_set('use_smooth', [True] * 34)
_k = set([(0, 1), (0, 2), (0, 4), (1, 3), (1, 5), (2, 3), (2, 6), (3, 7), (4, 5), (4, 6), (5, 7), (6, 7), (8, 9), (8, 10), (9, 11), (10, 11), (12, 13), (12, 14), (13, 15), (14, 15), (28, 29), (28, 31), (29, 30), (30, 31), (32, 33), (32, 35), (33, 34), (34, 35)])
me_cylinder_002.attributes.new('sharp_edge', 'BOOLEAN', 'EDGE').data.foreach_set('value', [ (min(e.vertices), max(e.vertices)) in _k for e in me_cylinder_002.edges])
_uv = me_cylinder_002.uv_layers.new(name='UVMap')
_uv.uv.foreach_set('vector', [0.625, 0.25, 0.375, 0.25, 0.375, 0.25, 0.625, 0.25, 0.375, 0.25, 0.625, 0.25, 0.625, 0.5, 0.375, 0.5, 0.375, 0.75, 0.375, 0.5, 0.375, 0.5, 0.375, 0.75, 0.375, 0.75, 0.625, 0.75, 0.625, 1.0, 0.375, 1.0, 0.125, 0.5, 0.375, 0.5, 0.375, 0.75, 0.125, 0.75, 0.625, 0.5, 0.875, 0.5, 0.875, 0.75, 0.625, 0.75, 0.625, 0.75, 0.375, 0.75, 0.375, 0.75, 0.625, 0.75, 0.625, 0.5, 0.625, 0.75, 0.625, 0.75, 0.625, 0.5, 0.375, 0.5, 0.625, 0.5, 0.625, 0.5, 0.375, 0.5, 0.625, 0.75, 0.375, 0.75, 0.375, 0.75, 0.625, 0.75, 0.375, 0.5, 0.625, 0.5, 0.625, 0.75, 0.375, 0.75, 0.375, 0.5, 0.625, 0.5, 0.625, 0.5, 0.375, 0.5, 0.375, 0.75, 0.375, 0.5, 0.375, 0.5, 0.375, 0.75, 0.625, 0.5, 0.625, 0.75, 0.625, 0.75, 0.625, 0.5, 0.625, 0.5, 0.625, 0.75, 0.625, 0.75, 0.625, 0.5, 0.375, 0.75, 0.375, 0.5, 0.375, 0.5, 0.375, 0.75, 0.375, 0.5, 0.625, 0.5, 0.625, 0.5, 0.375, 0.5, 0.625, 0.75, 0.375, 0.75, 0.375, 0.75, 0.625, 0.75, 0.625, 0.75, 0.375, 0.75, 0.375, 0.75, 0.625, 0.75, 0.375, 0.5, 0.625, 0.5, 0.625, 0.5, 0.375, 0.5, 0.375, 0.75, 0.375, 0.5, 0.375, 0.5, 0.375, 0.75, 0.625, 0.5, 0.625, 0.75, 0.625, 0.75, 0.625, 0.5, 0.625, 0.5, 0.625, 0.75, 0.625, 0.75, 0.625, 0.5, 0.375, 0.75, 0.375, 0.5, 0.375, 0.5, 0.375, 0.75, 0.375, 0.5, 0.625, 0.5, 0.625, 0.5, 0.375, 0.5, 0.625, 0.75, 0.375, 0.75, 0.375, 0.75, 0.625, 0.75, 0.125, 0.5, 0.125, 0.75, 0.125, 0.75, 0.125, 0.5, 0.375, 1.0, 0.625, 1.0, 0.625, 1.0, 0.375, 1.0, 0.125, 0.5, 0.125, 0.75, 0.125, 0.75, 0.125, 0.5, 0.875, 0.75, 0.875, 0.5, 0.875, 0.5, 0.875, 0.75, 0.375, 0.0, 0.625, 0.0, 0.625, 0.25, 0.375, 0.25, 0.875, 0.75, 0.875, 0.5, 0.875, 0.5, 0.875, 0.75, 0.625, 0.25, 0.375, 0.25, 0.375, 0.25, 0.625, 0.25, 0.375, 1.0, 0.625, 1.0, 0.625, 1.0, 0.375, 1.0])
me_cylinder_002.use_remesh_fix_poles = True
me_cylinder_002.use_remesh_preserve_attributes = False
me_cylinder_002.update()
me_cylinder_002.normals_split_custom_set([tuple(v) for v in zip(*[iter([0.0, -0.7071, -0.7071, 0.0, -0.7071, 0.7071, 0.0, -0.7071, 0.7071, 0.0, -0.7071, -0.7071, 0.0, 1.0, 0.0, 0.0, 1.0, 0.0, 0.0, 1.0, 0.0, 0.0, 1.0, 0.0, -0.4474, -0.0007191, -0.8943, -0.4474, 0.00072, -0.8943, -1.0, 0.001608, -0.001031, -1.0, -0.001608, -0.001031, 0.0, -1.0, 0.0, 0.0, -1.0, 0.0, 0.0, -1.0, 0.0, 0.0, -1.0, 0.0, 0.0, 0.0, -1.0, 0.0, 0.0, -1.0, 0.0, 0.0, -1.0, 0.0, 0.0, -1.0, 0.0, 0.0, 1.0, 0.0, 0.0, 1.0, 0.0, 0.0, 1.0, 0.0, 0.0, 1.0, 0.6188, -0.2813, 0.7335, 0.6188, -0.2813, -0.7335, 0.4433, -0.2657, -0.8561, 0.4433, -0.2657, 0.8561, -0.4474, 0.0007191, 0.8943, -0.4474, -0.00072, 0.8943, -1.0, -0.001608, 0.001031, -1.0, 0.001608, 0.001031, -0.4474, 0.00072, -0.8943, -0.4474, 0.0007191, 0.8943, -1.0, 0.001608, 0.001031, -1.0, 0.001608, -0.001031, -0.4474, -0.00072, 0.8943, -0.4474, -0.0007191, -0.8943, -1.0, -0.001608, -0.001031, -1.0, -0.001608, 0.001031, 1.0, 0.0, 0.0, 1.0, 0.0, 0.0, 1.0, 0.0, 0.0, 1.0, 0.0, 0.0, 0.6188, 0.2813, -0.7335, 0.6188, 0.2813, 0.7335, 0.4433, 0.2657, 0.8561, 0.4433, 0.2657, -0.8561, 0.6188, -0.2813, -0.7335, 0.6188, 0.2813, -0.7335, 0.4433, 0.2657, -0.8561, 0.4433, -0.2657, -0.8561, 0.6188, 0.2813, 0.7335, 0.6188, -0.2813, 0.7335, 0.4433, -0.2657, 0.8561, 0.4433, 0.2657, 0.8561, 0.6908, 0.1279, 0.7116, 0.6908, -0.1279, 0.7116, 0.6713, -0.1772, 0.7197, 0.6713, 0.1772, 0.7197, 0.6908, -0.1279, -0.7116, 0.6908, 0.1279, -0.7116, 0.6713, 0.1772, -0.7197, 0.6713, -0.1772, -0.7197, 0.6908, 0.1279, -0.7116, 0.6908, 0.1279, 0.7116, 0.6713, 0.1772, 0.7197, 0.6713, 0.1772, -0.7197, 0.6908, -0.1279, 0.7116, 0.6908, -0.1279, -0.7116, 0.6713, -0.1772, -0.7197, 0.6713, -0.1772, 0.7197, 0.9815, -0.1614, 0.1032, 0.9815, -0.1614, -0.1032, 0.6908, -0.1279, -0.7116, 0.6908, -0.1279, 0.7116, 0.9815, 0.1614, -0.1032, 0.9815, 0.1614, 0.1032, 0.6908, 0.1279, 0.7116, 0.6908, 0.1279, -0.7116, 0.9815, -0.1614, -0.1032, 0.9815, 0.1614, -0.1032, 0.6908, 0.1279, -0.7116, 0.6908, -0.1279, -0.7116, 0.9815, 0.1614, 0.1032, 0.9815, -0.1614, 0.1032, 0.6908, -0.1279, 0.7116, 0.6908, 0.1279, 0.7116, 0.6713, 0.1772, 0.7197, 0.6713, -0.1772, 0.7197, 0.6188, -0.2813, 0.7335, 0.6188, 0.2813, 0.7335, 0.6713, -0.1772, -0.7197, 0.6713, 0.1772, -0.7197, 0.6188, 0.2813, -0.7335, 0.6188, -0.2813, -0.7335, 0.6713, 0.1772, -0.7197, 0.6713, 0.1772, 0.7197, 0.6188, 0.2813, 0.7335, 0.6188, 0.2813, -0.7335, 0.6713, -0.1772, 0.7197, 0.6713, -0.1772, -0.7197, 0.6188, -0.2813, -0.7335, 0.6188, -0.2813, 0.7335, 0.4592, 0.06497, -0.886, 0.4592, -0.06497, -0.886, 0.9862, -0.1396, -0.08912, 0.9862, 0.1396, -0.08912, 0.0, 0.7071, 0.7071, 0.0, 0.7071, -0.7071, 0.0, 0.7071, -0.7071, 0.0, 0.7071, 0.7071, 0.0, -0.7071, 0.7071, 0.0, 0.7071, 0.7071, 0.0, 0.7071, 0.7071, 0.0, -0.7071, 0.7071, 0.0, 0.7071, -0.7071, 0.0, -0.7071, -0.7071, 0.0, -0.7071, -0.7071, 0.0, 0.7071, -0.7071, -1.0, 0.0, 0.0, -1.0, 0.0, 0.0, -1.0, 0.0, 0.0, -1.0, 0.0, 0.0, 0.4592, -0.06497, 0.886, 0.4592, 0.06497, 0.886, 0.9862, 0.1396, 0.08912, 0.9862, -0.1396, 0.08912, 0.4592, 0.06497, 0.886, 0.4592, 0.06497, -0.886, 0.9862, 0.1396, -0.08912, 0.9862, 0.1396, 0.08912, 0.4592, -0.06497, -0.886, 0.4592, -0.06497, 0.886, 0.9862, -0.1396, 0.08912, 0.9862, -0.1396, -0.08912])] * 3)])

# ---- objects
ob_cylinder = bpy.data.objects.new('Cylinder', me_cylinder_001)
ob_cylinder_001 = bpy.data.objects.new('Cylinder.001', me_cylinder_011)
ob_cylinder_002 = bpy.data.objects.new('Cylinder.002', me_cylinder_012)
ob_cylinder_003 = bpy.data.objects.new('Cylinder.003', me_cylinder_013)
ob_cylinder_004 = bpy.data.objects.new('Cylinder.004', me_cylinder_014)
ob_cylinder_005 = bpy.data.objects.new('Cylinder.005', me_cylinder_015)
ob_cylinder_006 = bpy.data.objects.new('Cylinder.006', me_cylinder_016)
ob_cylinder_007 = bpy.data.objects.new('Cylinder.007', me_cylinder_008)
ob_cylinder_008 = bpy.data.objects.new('Cylinder.008', me_cylinder_009)
ob_cylinder_010 = bpy.data.objects.new('Cylinder.010', me_cylinder_002)

# ---- transforms, parenting, visibility, modifiers, constraints
ob_cylinder.location = (0.0, 0.0, 0.0)
ob_cylinder.rotation_euler = (-1.629e-07, 0.0, 0.0)
ob_cylinder.scale = (1.0, 1.0, 0.1845)
ob_cylinder.color = (0.8, 0.8, 0.8, 1.0)
ob_cylinder_001.location = (-0.01615, 0.0, -0.437)
ob_cylinder_001.rotation_euler = (-1.629e-07, 0.0, 0.0)
ob_cylinder_001.scale = (1.0, 1.0, 0.1845)
ob_cylinder_001.color = (0.8, 0.8, 0.8, 1.0)
ob_cylinder_002.location = (-0.03493, -0.01016, -0.4285)
ob_cylinder_002.rotation_euler = (-1.49e-07, 2.284e-08, 0.5487)
ob_cylinder_002.scale = (1.0, 1.0, 0.1845)
ob_cylinder_002.color = (0.8, 0.8, 0.8, 1.0)
ob_cylinder_003.location = (0.01293, -0.01379, -0.4285)
ob_cylinder_003.rotation_euler = (-3.266e-07, 4.242e-08, 1.055)
ob_cylinder_003.scale = (1.0, 1.0, 0.1845)
ob_cylinder_003.color = (0.8, 0.8, 0.8, 1.0)
ob_cylinder_004.location = (0.004472, -0.01626, -0.4285)
ob_cylinder_004.rotation_euler = (3.175e-06, 2.26e-14, 1.582)
ob_cylinder_004.scale = (1.0, 1.0, 0.1845)
ob_cylinder_004.color = (0.8, 0.8, 0.8, 1.0)
ob_cylinder_005.location = (0.01293, -0.01379, -0.4285)
ob_cylinder_005.rotation_euler = (1.814e-07, 2.236e-08, 2.605)
ob_cylinder_005.scale = (1.0, 1.0, 0.1845)
ob_cylinder_005.color = (0.8, 0.8, 0.8, 1.0)
ob_cylinder_006.location = (0.01293, -0.01379, -0.4285)
ob_cylinder_006.rotation_euler = (-4.371e-08, -5.727e-16, -1.054)
ob_cylinder_006.scale = (1.0, 1.0, 0.1845)
ob_cylinder_006.color = (0.8, 0.8, 0.8, 1.0)
ob_cylinder_007.location = (0.0, 0.01013, 0.0)
ob_cylinder_007.rotation_euler = (-1.629e-07, 0.0, 0.0)
ob_cylinder_007.scale = (1.0, 1.0, 0.1845)
ob_cylinder_007.color = (0.8, 0.8, 0.8, 1.0)
ob_cylinder_008.location = (-0.09822, 0.003364, 0.0769)
ob_cylinder_008.rotation_euler = (-1.629e-07, 0.0, 0.0)
ob_cylinder_008.scale = (0.7319, 0.1081, 0.01027)
ob_cylinder_008.color = (0.8, 0.8, 0.8, 1.0)
ob_cylinder_010.location = (-0.02914, 0.2118, 0.1215)
ob_cylinder_010.rotation_euler = (-1.629e-07, -0.0, -1.286)
ob_cylinder_010.scale = (1.062, 0.05632, 0.004927)
ob_cylinder_010.color = (0.8, 0.8, 0.8, 1.0)

# ---- collection membership
col_collection.objects.link(ob_cylinder)
col_collection.objects.link(ob_cylinder_001)
col_collection.objects.link(ob_cylinder_002)
col_collection.objects.link(ob_cylinder_003)
col_collection.objects.link(ob_cylinder_004)
col_collection.objects.link(ob_cylinder_005)
col_collection.objects.link(ob_cylinder_006)
col_collection.objects.link(ob_cylinder_007)
col_collection.objects.link(ob_cylinder_008)
col_collection.objects.link(ob_cylinder_010)

# ---- scene / render settings (as saved in the file)
scene.frame_start = 1; scene.frame_end = 250; scene.frame_set(1)
scene.render.engine = 'BLENDER_EEVEE_NEXT'
scene.cycles.sampling_pattern = 'TABULATED_SOBOL'
scene.cycles.use_light_tree = False
scene.view_settings.view_transform = 'Filmic'
bpy.context.view_layer.update()

# ---- added for rendering (the .blend has no active camera and no usable light): camera, sun
cam_auto = bpy.data.cameras.new('AutoCamera')
cam_auto.lens = 50.0
cam_auto.sensor_width = 36.0
cam_auto.clip_end = 1000.0
ob_auto_camera = bpy.data.objects.new('AutoCamera', cam_auto)
scene.collection.objects.link(ob_auto_camera)
ob_auto_camera.location = (2.93786, -3.30471, 2.34025)
ob_auto_camera.rotation_euler = (1.09748, -7.21219e-08, 0.694738)
scene.camera = ob_auto_camera
light_auto_sun = bpy.data.lights.new('AutoSun', 'SUN')
light_auto_sun.energy = 3.0
light_auto_sun.angle = 0.0523599
ob_auto_sun = bpy.data.objects.new('AutoSun', light_auto_sun)
scene.collection.objects.link(ob_auto_sun)
ob_auto_sun.rotation_euler = (0.872665, 0.174533, 0.523599)
bpy.context.view_layer.update()
